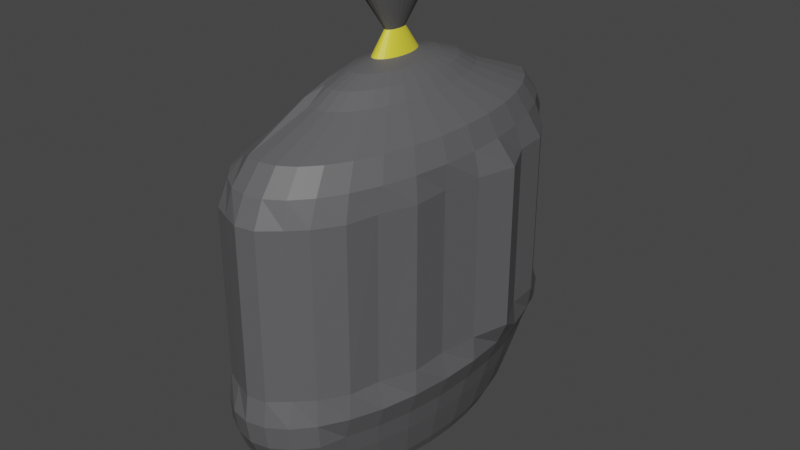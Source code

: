 # Source: worek_pieni_dze.blend  (saved by Blender 3.1.7; exported with 4.5.12 LTS)
import bpy
from mathutils import Matrix  # noqa: F401  (used for matrix-valued properties, if any)

bpy.ops.wm.read_factory_settings(use_empty=True)
scene = bpy.context.scene
scene.name = 'Scene'

# ---- collections
col_collection = bpy.data.collections.new('Collection'); scene.collection.children.link(col_collection)

# ---- materials (node trees are filled in below, after node groups)
mat_material_001 = bpy.data.materials.new('Material.001')
mat_material_001.use_transparent_shadow = False
mat_material_002 = bpy.data.materials.new('Material.002')
mat_material_002.use_transparent_shadow = False

# ---- material node trees
mat_material_001.use_nodes = True; mat_material_001.node_tree.nodes.clear()
_N = mat_material_001.node_tree.nodes; _L = mat_material_001.node_tree.links
n0 = _N.new('ShaderNodeBsdfPrincipled'); n0.name = 'Principled BSDF'; n0.location = (10, 300)
n0.distribution = 'GGX'
n0.subsurface_method = 'RANDOM_WALK_SKIN'
n0.inputs[0].default_value = (0.1104, 0.1081, 0.1127, 1.0)
n0.inputs[3].default_value = 1.45
n0.inputs[27].default_value = (0.0, 0.0, 0.0, 1.0)
n0.inputs[28].default_value = 1.0
n1 = _N.new('ShaderNodeOutputMaterial'); n1.name = 'Material Output'; n1.location = (300, 300)
_L.new(n0.outputs[0], n1.inputs[0])
n1.is_active_output = True
mat_material_002.use_nodes = True; mat_material_002.node_tree.nodes.clear()
_N = mat_material_002.node_tree.nodes; _L = mat_material_002.node_tree.links
n0 = _N.new('ShaderNodeBsdfPrincipled'); n0.name = 'Principled BSDF'; n0.location = (10, 300)
n0.distribution = 'GGX'
n0.subsurface_method = 'RANDOM_WALK_SKIN'
n0.inputs[0].default_value = (0.8, 0.7119, 0.04732, 1.0)
n0.inputs[3].default_value = 1.45
n0.inputs[27].default_value = (0.0, 0.0, 0.0, 1.0)
n0.inputs[28].default_value = 1.0
n1 = _N.new('ShaderNodeOutputMaterial'); n1.name = 'Material Output'; n1.location = (300, 300)
_L.new(n0.outputs[0], n1.inputs[0])
n1.is_active_output = True

# ---- world
world_world = bpy.data.worlds.new('World'); scene.world = world_world
world_world.use_nodes = True; world_world.node_tree.nodes.clear()
_N = world_world.node_tree.nodes; _L = world_world.node_tree.links
n0 = _N.new('ShaderNodeOutputWorld'); n0.name = 'World Output'; n0.location = (300, 300)
n1 = _N.new('ShaderNodeBackground'); n1.name = 'Background'; n1.location = (10, 300)
n1.inputs[0].default_value = (0.05088, 0.05088, 0.05088, 1.0)
_L.new(n1.outputs[0], n0.inputs[0])
n0.is_active_output = True
world_world.color = (0.05088, 0.05088, 0.05088)
world_world.use_sun_shadow = False
world_world.sun_shadow_jitter_overblur = 0.0

# ---- meshes
me_sphere = bpy.data.meshes.new('Sphere')
me_sphere.from_pydata([(-0.001656, 0.8179, 0.379), (-0.001656, 0.6934, -0.3018), (-0.001656, 0.5897, -0.3783), (-0.001656, 0.4634, -0.441), (0.1145, 0.8021, 0.379), (0.1168, 0.8179, 0.2214), (0.1145, 0.8021, 0.06381), (0.1078, 0.7556, -0.08773), (0.09685, 0.6801, -0.3018), (0.08212, 0.5784, -0.3783), (0.06416, 0.4545, -0.441), (0.04368, 0.3132, -0.4876), (0.02146, 0.1598, -0.5164), (0.2263, 0.7556, 0.379), (0.2307, 0.7704, 0.2214), (0.2263, 0.7556, 0.06381), (0.213, 0.7118, -0.08773), (0.1916, 0.6406, -0.3018), (0.1627, 0.5449, -0.3783), (0.1275, 0.4282, -0.441), (0.08728, 0.295, -0.4876), (0.04368, 0.1505, -0.5164), (0.291, 0.6601, 0.379), (0.3357, 0.6934, 0.2214), (0.3292, 0.6801, 0.06381), (0.2645, 0.6406, -0.08773), (0.2334, 0.5766, -0.3018), (0.2369, 0.4904, -0.3783), (0.1858, 0.3854, -0.441), (0.1275, 0.2655, -0.4876), (0.06416, 0.1355, -0.5164), (0.4195, 0.5784, 0.379), (0.4277, 0.5897, 0.2214), (0.374, 0.5784, 0.06381), (0.3496, 0.5449, -0.08773), (0.3099, 0.4904, -0.3018), (0.302, 0.4171, -0.3783), (0.2369, 0.3278, -0.441), (0.1627, 0.2259, -0.4876), (0.08212, 0.1153, -0.5164), (0.5327, 0.4545, 0.379), (0.5033, 0.4634, 0.2214), (0.4481, 0.4545, 0.06381), (0.4193, 0.4282, -0.08773), (0.3727, 0.3854, -0.3018), (0.3554, 0.3278, -0.3783), (0.2789, 0.2576, -0.441), (0.1916, 0.1775, -0.4876), (0.09685, 0.09064, -0.5164), (0.5486, 0.3132, 0.379), (0.5594, 0.3193, 0.2214), (0.5031, 0.3132, 0.06381), (0.4712, 0.295, -0.08773), (0.4193, 0.2655, -0.3018), (0.3951, 0.2259, -0.3783), (0.31, 0.1775, -0.441), (0.213, 0.1224, -0.4876), (0.1078, 0.06252, -0.5164), (0.6606, 0.1598, 0.379), (0.5939, 0.1629, 0.2214), (0.537, 0.1598, 0.06381), (0.5031, 0.1505, -0.08773), (0.4481, 0.1355, -0.3018), (0.4195, 0.1153, -0.3783), (0.3292, 0.09064, -0.441), (0.2263, 0.06252, -0.4876), (0.1145, 0.03202, -0.5164), (0.5939, 0.0002906, 0.379), (0.6056, 0.0002906, 0.2214), (0.5484, 0.0002906, 0.06381), (0.5139, 0.0002906, -0.08773), (0.4578, 0.0002906, -0.3018), (0.4277, 0.0002907, -0.3783), (0.3357, 0.0002906, -0.441), (0.2307, 0.0002906, -0.4876), (0.1168, 0.0002907, -0.5164), (0.5491, -0.1592, 0.379), (0.5939, -0.1623, 0.2214), (0.537, -0.1592, 0.06381), (0.5031, -0.15, -0.08773), (0.4481, -0.1349, -0.3018), (0.4195, -0.1147, -0.3783), (0.3292, -0.09006, -0.441), (0.2263, -0.06194, -0.4876), (0.1145, -0.03144, -0.5164), (0.5486, -0.3126, 0.379), (0.5594, -0.3187, 0.2214), (0.5031, -0.3126, 0.06381), (0.4712, -0.2944, -0.08773), (0.4193, -0.2649, -0.3018), (0.3951, -0.2253, -0.3783), (0.31, -0.1769, -0.441), (0.213, -0.1218, -0.4876), (0.1078, -0.06194, -0.5164), (0.4579, -0.4548, 0.379), (0.5033, -0.4628, 0.2214), (0.4481, -0.4539, 0.06381), (0.4193, -0.4276, -0.08773), (0.3727, -0.3848, -0.3018), (0.3554, -0.3272, -0.3783), (0.2789, -0.257, -0.441), (0.1916, -0.1769, -0.4876), (0.09685, -0.09006, -0.5164), (0.4195, -0.5778, 0.379), (0.4277, -0.5891, 0.2214), (0.374, -0.5778, 0.06381), (0.3496, -0.5443, -0.08773), (0.3099, -0.4898, -0.3018), (0.302, -0.4165, -0.3783), (0.2369, -0.3272, -0.441), (0.1627, -0.2253, -0.4876), (0.08212, -0.1147, -0.5164), (0.3179, -0.6795, 0.379), (0.3357, -0.6928, 0.2214), (0.3292, -0.6795, 0.06381), (0.31, -0.64, -0.08773), (0.2789, -0.576, -0.3018), (0.2369, -0.4898, -0.3783), (0.1858, -0.3848, -0.441), (0.1275, -0.2649, -0.4876), (0.06416, -0.1349, -0.5164), (0.2263, -0.7389, 0.379), (0.2307, -0.7698, 0.2214), (0.2263, -0.755, 0.06381), (0.213, -0.7112, -0.08773), (0.1916, -0.64, -0.3018), (0.1627, -0.5443, -0.3783), (0.1275, -0.4276, -0.441), (0.08728, -0.2944, -0.4876), (0.04368, -0.15, -0.5164), (0.1145, -0.8016, 0.379), (0.1168, -0.8173, 0.2214), (0.1145, -0.8016, 0.06381), (0.1078, -0.755, -0.08773), (0.09685, -0.6795, -0.3018), (0.08212, -0.5778, -0.3783), (0.06416, -0.4539, -0.441), (0.04368, -0.3126, -0.4876), (0.02146, -0.1592, -0.5164), (-0.001656, -0.8173, 0.379), (-0.001657, -0.8333, 0.2214), (-0.001656, -0.8173, 0.06381), (-0.001656, -0.7698, -0.08773), (-0.001656, -0.6928, -0.3018), (-0.001656, -0.5891, -0.3783), (-0.001656, -0.4628, -0.441), (-0.001656, -0.3187, -0.4876), (-0.001656, -0.1623, -0.5164), (-0.1179, -0.7867, 0.379), (-0.1201, -0.8173, 0.2214), (-0.1179, -0.8016, 0.06381), (-0.1461, -0.755, -0.08773), (-0.1363, -0.6795, -0.3018), (-0.08543, -0.5778, -0.3783), (-0.06748, -0.4539, -0.441), (-0.04699, -0.3126, -0.4876), (-0.02477, -0.1592, -0.5164), (-0.2296, -0.755, 0.379), (-0.234, -0.7698, 0.2214), (-0.2518, -0.755, 0.06381), (-0.24, -0.7112, -0.08773), (-0.2208, -0.64, -0.3018), (-0.166, -0.5443, -0.3783), (-0.1308, -0.4276, -0.441), (-0.09059, -0.2944, -0.4876), (-0.04699, -0.15, -0.5164), (-0.302, -0.6485, 0.379), (-0.339, -0.6928, 0.2214), (-0.3437, -0.6795, 0.06381), (-0.3265, -0.64, -0.08773), (-0.2987, -0.576, -0.3018), (-0.2402, -0.4898, -0.3783), (-0.1891, -0.3848, -0.441), (-0.1308, -0.2649, -0.4876), (-0.06748, -0.1349, -0.5164), (-0.4228, -0.5778, 0.379), (-0.4311, -0.5891, 0.2214), (-0.4242, -0.5778, 0.06381), (-0.4024, -0.5443, -0.08773), (-0.367, -0.4898, -0.3018), (-0.3053, -0.4165, -0.3783), (-0.2402, -0.3272, -0.441), (-0.166, -0.2253, -0.4876), (-0.08543, -0.1147, -0.5164), (-0.01107, 0.159, 2.381), (0.01071, 0.156, 2.381), (0.03167, 0.1473, 2.381), (0.05098, 0.1331, 2.381), (-0.3999, -0.4539, 0.379), (-0.5066, -0.4628, 0.2214), (-0.4903, -0.4539, 0.06381), (-0.4646, -0.4276, -0.08773), (-0.423, -0.3848, -0.3018), (-0.3587, -0.3272, -0.3783), (-0.2822, -0.257, -0.441), (-0.1949, -0.1769, -0.4876), (-0.1002, -0.09006, -0.5164), (0.0679, 0.1141, 2.381), (0.08179, 0.09082, 2.381), (0.09211, 0.06432, 2.381), (0.09847, 0.03556, 2.381), (0.1006, 0.005646, 2.381), (0.09847, -0.02426, 2.381), (0.09211, -0.05302, 2.381), (-0.5519, -0.3126, 0.379), (-0.5627, -0.3187, 0.2214), (-0.5394, -0.3126, 0.06381), (-0.5109, -0.2944, -0.08773), (-0.4646, -0.2649, -0.3018), (-0.3984, -0.2253, -0.3783), (-0.3134, -0.1769, -0.441), (-0.2164, -0.1218, -0.4876), (-0.1111, -0.06194, -0.5164), (0.08179, -0.07953, 2.381), (0.0679, -0.1028, 2.381), (0.05098, -0.1218, 2.381), (0.03167, -0.136, 2.381), (0.01071, -0.1447, 2.381), (-0.01107, -0.1477, 2.381), (-0.5553, -0.1592, 0.379), (-0.5798, -0.1623, 0.2214), (-0.5696, -0.1592, 0.06381), (-0.5394, -0.15, -0.08773), (-0.4903, -0.1349, -0.3018), (-0.4228, -0.1147, -0.3783), (-0.3326, -0.09006, -0.441), (-0.2296, -0.06194, -0.4876), (-0.1179, -0.03144, -0.5164), (-0.03286, -0.1447, 2.381), (-0.05382, -0.136, 2.381), (-0.07313, -0.1218, 2.381), (-0.09005, -0.1028, 2.381), (-0.1039, -0.07953, 2.381), (-0.02267, 0.08564, 2.375), (-0.5973, 0.0002908, 0.379), (-0.5902, 0.000291, 0.2214), (-0.5798, 0.0002908, 0.06381), (-0.549, 0.0002908, -0.08773), (-0.4989, 0.0002907, -0.3018), (-0.4311, 0.0002906, -0.3783), (-0.339, 0.0002907, -0.441), (-0.234, 0.0002907, -0.4876), (-0.1201, 0.0002907, -0.5164), (-0.1143, -0.05302, 2.381), (-0.1206, -0.02426, 2.381), (-0.1228, 0.005645, 2.381), (-0.1206, 0.03556, 2.381), (-0.1143, 0.06432, 2.381), (-0.1039, 0.09082, 2.381), (-0.5588, 0.1598, 0.379), (-0.5798, 0.1629, 0.2214), (-0.5696, 0.1598, 0.06381), (-0.5394, 0.1505, -0.08773), (-0.4903, 0.1355, -0.3018), (-0.4228, 0.1153, -0.3783), (-0.3326, 0.09064, -0.441), (-0.2296, 0.06252, -0.4876), (-0.1179, 0.03202, -0.5164), (-0.09005, 0.1141, 2.381), (-0.07313, 0.1331, 2.381), (-0.05382, 0.1473, 2.381), (-0.01832, 0.05567, 2.168), (-0.02529, 0.05277, 2.168), (-0.03172, 0.04805, 2.168), (-0.5917, 0.3132, 0.379), (-0.549, 0.3193, 0.2214), (-0.5394, 0.3132, 0.06381), (-0.5109, 0.295, -0.08773), (-0.4646, 0.2655, -0.3018), (-0.3984, 0.2259, -0.3783), (-0.3134, 0.1775, -0.441), (-0.2164, 0.1224, -0.4876), (-0.1111, 0.06252, -0.5164), (-0.03735, 0.04171, 2.168), (-0.04197, 0.03398, 2.168), (-0.0454, 0.02516, 2.168), (-0.04752, 0.0156, 2.168), (-0.04823, 0.005646, 2.168), (-0.04752, -0.004305, 2.168), (-0.4969, 0.4545, 0.379), (-0.4989, 0.4634, 0.2214), (-0.4903, 0.4545, 0.06381), (-0.4646, 0.4282, -0.08773), (-0.423, 0.3854, -0.3018), (-0.3587, 0.3278, -0.3783), (-0.2822, 0.2576, -0.441), (-0.1949, 0.1775, -0.4876), (-0.1002, 0.09064, -0.5164), (-0.0454, -0.01387, 2.168), (-0.04197, -0.02269, 2.168), (-0.03735, -0.03042, 2.168), (-0.03172, -0.03676, 2.168), (-0.02529, -0.04148, 2.168), (-0.3483, 0.5784, 0.379), (-0.4311, 0.5897, 0.2214), (-0.4242, 0.5784, 0.06381), (-0.4024, 0.5449, -0.08773), (-0.367, 0.4904, -0.3018), (-0.3053, 0.4171, -0.3783), (-0.2402, 0.3278, -0.441), (-0.166, 0.2259, -0.4876), (-0.08543, 0.1153, -0.5164), (-0.01832, -0.04438, 2.168), (-0.01107, -0.04536, 2.168), (-0.003826, -0.04438, 2.168), (0.003145, -0.04148, 2.168), (0.009568, -0.03676, 2.168), (0.0152, -0.03042, 2.168), (-0.3326, 0.6801, 0.379), (-0.339, 0.6934, 0.2214), (-0.3437, 0.6801, 0.06381), (-0.3265, 0.6406, -0.08773), (-0.2987, 0.5766, -0.3018), (-0.2402, 0.4904, -0.3783), (-0.1891, 0.3854, -0.441), (-0.1308, 0.2655, -0.4876), (-0.06748, 0.1355, -0.5164), (0.01982, -0.02269, 2.168), (0.02325, -0.01387, 2.168), (0.02537, -0.004305, 2.168), (0.02608, 0.005646, 2.168), (0.02537, 0.0156, 2.168), (0.02325, 0.02516, 2.168), (-0.2296, 0.7556, 0.379), (-0.234, 0.7704, 0.2214), (-0.2296, 0.7556, 0.06381), (-0.2164, 0.7118, -0.08773), (-0.1949, 0.6406, -0.3018), (-0.166, 0.5449, -0.3783), (-0.1308, 0.4282, -0.441), (-0.09059, 0.295, -0.4876), (-0.04699, 0.1505, -0.5164), (0.01982, 0.03398, 2.168), (0.0152, 0.04171, 2.168), (0.009568, 0.04805, 2.168), (0.003145, 0.05277, 2.168), (-0.003826, 0.05567, 2.168), (-0.01107, 0.05665, 2.168), (-0.1179, 0.8021, 0.379), (-0.1205, 0.8206, 0.2486), (-0.1175, 0.7994, 0.03665), (-0.1111, 0.7556, -0.08773), (-0.1002, 0.6801, -0.3018), (-0.08543, 0.5784, -0.3783), (-0.06748, 0.4545, -0.441), (-0.04699, 0.3132, -0.4876), (-0.02477, 0.1598, -0.5164), (-0.001656, 0.8339, 0.2214), (-0.001656, 0.8179, 0.06381), (-0.001656, 0.7704, -0.08773), (-0.001656, 0.3193, -0.4876), (-0.001656, 0.1629, -0.5164), (-0.001656, 0.0002906, -0.5261), (-0.01107, 0.1217, 2.027), (-0.01107, 0.2333, 1.994), (-0.01107, 0.3362, 1.941), (-0.01107, 0.4263, 1.869), (-0.01107, 0.5003, 1.782), (-0.001656, 0.7704, 1.578), (-0.001656, 0.8179, 1.427), (0.00542, 0.1195, 2.027), (0.02128, 0.2289, 1.994), (0.0359, 0.3298, 1.941), (0.04871, 0.4182, 1.869), (0.05923, 0.4908, 1.782), (0.1078, 0.7556, 1.578), (0.1145, 0.8021, 1.427), (0.02128, 0.1129, 2.027), (0.05239, 0.216, 1.994), (0.08107, 0.311, 1.941), (0.1062, 0.3943, 1.869), (0.1916, 0.6406, 1.718), (0.213, 0.7118, 1.578), (0.2263, 0.7556, 1.427), (0.0359, 0.1021, 2.027), (0.08107, 0.1949, 1.994), (0.1227, 0.2805, 1.941), (0.1592, 0.3554, 1.869), (0.2789, 0.5766, 1.718), (0.31, 0.6406, 1.578), (0.291, 0.6601, 1.427), (0.04871, 0.08771, 2.027), (0.1062, 0.1666, 1.994), (0.1592, 0.2394, 1.941), (0.2056, 0.3031, 1.869), (0.3554, 0.4904, 1.718), (0.3951, 0.5449, 1.578), (0.4195, 0.5784, 1.427), (0.05923, 0.07012, 2.027), (0.1268, 0.1321, 1.994), (0.1891, 0.1893, 1.941), (0.2437, 0.2394, 1.869), (0.4182, 0.3854, 1.718), (0.4648, 0.4282, 1.578), (0.5327, 0.4545, 1.427), (0.06704, 0.05006, 2.027), (0.1422, 0.09277, 1.994), (0.2114, 0.1321, 1.941), (0.272, 0.1666, 1.869), (0.4648, 0.2655, 1.718), (0.5167, 0.295, 1.578), (0.5486, 0.3132, 1.427), (0.07185, 0.02829, 2.027), (0.1516, 0.05006, 1.994), (0.2251, 0.07012, 1.941), (0.2895, 0.08771, 1.869), (0.4936, 0.1355, 1.718), (0.5486, 0.1505, 1.578), (0.6606, 0.1598, 1.427), (0.07348, 0.005645, 2.027), (0.1548, 0.005645, 1.994), (0.2297, 0.005645, 1.941), (0.2954, 0.005646, 1.869), (0.5033, 0.0002906, 1.718), (0.5594, 0.0002907, 1.578), (0.5939, 0.0002906, 1.427), (0.07185, -0.017, 2.027), (0.1516, -0.03877, 1.994), (0.2251, -0.05883, 1.941), (0.2895, -0.07642, 1.869), (0.4936, -0.1349, 1.718), (0.5486, -0.15, 1.578), (0.5491, -0.1592, 1.427), (0.06704, -0.03877, 2.027), (0.1422, -0.08148, 1.994), (0.2114, -0.1208, 1.941), (0.272, -0.1553, 1.869), (0.4648, -0.2649, 1.718), (0.5167, -0.2944, 1.578), (0.5486, -0.3126, 1.427), (0.05923, -0.05883, 2.027), (0.1268, -0.1208, 1.994), (0.1891, -0.178, 1.941), (0.2437, -0.2281, 1.869), (0.4182, -0.3848, 1.718), (0.4648, -0.4276, 1.578), (0.4631, -0.453, 1.427), (0.04871, -0.07642, 2.027), (0.1062, -0.1553, 1.994), (0.1592, -0.2281, 1.941), (0.2056, -0.2918, 1.869), (0.3554, -0.4898, 1.718), (0.3951, -0.5443, 1.578), (0.4195, -0.5778, 1.427), (0.0359, -0.09085, 2.027), (0.08107, -0.1836, 1.994), (0.1227, -0.2692, 1.941), (0.1592, -0.3441, 1.869), (0.2789, -0.576, 1.718), (0.31, -0.64, 1.578), (0.3179, -0.6795, 1.427), (0.02128, -0.1016, 2.027), (0.05239, -0.2047, 1.994), (0.08107, -0.2997, 1.941), (0.1062, -0.383, 1.869), (0.1916, -0.64, 1.718), (0.213, -0.7112, 1.578), (0.2263, -0.7389, 1.427), (0.00542, -0.1082, 2.027), (0.02128, -0.2176, 1.994), (0.0359, -0.3185, 1.941), (0.04871, -0.4069, 1.869), (0.09685, -0.6795, 1.718), (0.1078, -0.755, 1.578), (0.1145, -0.8016, 1.427), (-0.01107, -0.1104, 2.027), (-0.01107, -0.222, 1.994), (-0.01107, -0.3249, 1.941), (-0.01107, -0.415, 1.869), (-0.001656, -0.6928, 1.718), (-0.001656, -0.7698, 1.578), (-0.001657, -0.8173, 1.427), (-0.02757, -0.1082, 2.027), (-0.04343, -0.2176, 1.994), (-0.05805, -0.3185, 1.941), (-0.07086, -0.4069, 1.869), (-0.1002, -0.6795, 1.718), (-0.1111, -0.755, 1.578), (-0.1179, -0.7867, 1.427), (-0.04343, -0.1016, 2.027), (-0.07454, -0.2047, 1.994), (-0.1041, -0.3039, 1.936), (-0.1283, -0.383, 1.901), (-0.1949, -0.64, 1.686), (-0.2164, -0.7112, 1.578), (-0.2296, -0.755, 1.427), (-0.05805, -0.09085, 2.027), (-0.1032, -0.1836, 1.994), (-0.1439, -0.265, 1.945), (-0.1813, -0.3441, 1.869), (-0.2113, -0.4056, 1.782), (-0.3134, -0.64, 1.578), (-0.302, -0.6485, 1.427), (-0.07086, -0.07642, 2.027), (-0.1283, -0.1553, 1.994), (-0.1813, -0.2281, 1.941), (-0.2278, -0.2918, 1.869), (-0.2659, -0.3441, 1.782), (-0.3984, -0.5443, 1.578), (-0.4228, -0.5778, 1.427), (-0.08137, -0.05883, 2.027), (-0.149, -0.1208, 1.994), (-0.2113, -0.178, 1.941), (-0.2659, -0.2281, 1.869), (-0.3134, -0.2692, 1.772), (-0.4681, -0.4276, 1.578), (-0.3999, -0.4539, 1.427), (-0.03286, 0.156, 2.381), (-0.08919, -0.03877, 2.027), (-0.1643, -0.08148, 1.994), (-0.2335, -0.1208, 1.941), (-0.2942, -0.1553, 1.869), (-0.3413, -0.1836, 1.791), (-0.52, -0.2944, 1.578), (-0.5519, -0.3126, 1.427), (-0.094, -0.017, 2.027), (-0.1737, -0.03877, 1.994), (-0.2472, -0.05883, 1.941), (-0.3116, -0.07642, 1.869), (-0.3645, -0.09085, 1.782), (-0.5519, -0.15, 1.578), (-0.5169, -0.1592, 1.427), (-0.09562, 0.005645, 2.027), (-0.1769, 0.005646, 1.994), (-0.2519, 0.005646, 1.941), (-0.3175, 0.005645, 1.869), (-0.3714, 0.01749, 1.732), (-0.5627, 0.0002907, 1.578), (-0.5553, 0.0002908, 1.427), (-0.094, 0.02829, 2.027), (-0.1737, 0.05006, 1.994), (-0.2472, 0.07012, 1.941), (-0.3116, 0.08771, 1.869), (-0.3645, 0.0903, 1.831), (-0.5519, 0.1505, 1.578), (-0.5588, 0.1598, 1.427), (-0.08919, 0.05006, 2.027), (-0.1643, 0.09277, 1.994), (-0.2335, 0.1321, 1.941), (-0.2942, 0.1666, 1.869), (-0.344, 0.1949, 1.782), (-0.52, 0.295, 1.578), (-0.5917, 0.3132, 1.427), (-0.08137, 0.07012, 2.027), (-0.149, 0.1321, 1.994), (-0.2113, 0.1893, 1.941), (-0.2659, 0.2394, 1.869), (-0.3107, 0.2843, 1.807), (-0.4681, 0.4282, 1.578), (-0.07086, 0.08771, 2.027), (-0.1283, 0.1666, 1.994), (-0.1813, 0.2394, 1.941), (-0.2278, 0.3031, 1.869), (-0.2659, 0.3515, 1.756), (-0.3984, 0.5449, 1.578), (-0.05805, 0.1021, 2.027), (-0.1032, 0.1949, 1.994), (-0.1448, 0.2805, 1.941), (-0.1813, 0.3554, 1.869), (-0.2113, 0.4169, 1.782), (-0.3134, 0.6406, 1.578), (-0.3326, 0.6801, 1.427), (-0.04343, 0.1129, 2.027), (-0.07454, 0.216, 1.994), (-0.1032, 0.311, 1.941), (-0.1283, 0.3943, 1.869), (-0.149, 0.4626, 1.782), (-0.2164, 0.7118, 1.578), (-0.2296, 0.7556, 1.427), (-0.02757, 0.1195, 2.027), (-0.04343, 0.2289, 1.994), (-0.05805, 0.3298, 1.941), (-0.07086, 0.4182, 1.869), (-0.08137, 0.4908, 1.782), (-0.1111, 0.7556, 1.578), (-0.1179, 0.8021, 1.427), (-0.01107, 0.0872, 2.418), (0.000517, 0.08564, 2.418), (0.01166, 0.081, 2.418), (0.02194, 0.07346, 2.418), (0.03094, 0.06332, 2.418), (0.03833, 0.05096, 2.418), (0.04382, 0.03686, 2.418), (0.0472, 0.02156, 2.418), (0.04834, 0.005645, 2.418), (0.0472, -0.01027, 2.418), (0.04382, -0.02557, 2.418), (0.03833, -0.03967, 2.418), (0.03094, -0.05203, 2.418), (0.02194, -0.06217, 2.418), (0.01166, -0.0697, 2.418), (0.000517, -0.07435, 2.418), (-0.01107, -0.07591, 2.418), (-0.02267, -0.07435, 2.418), (-0.03381, -0.0697, 2.418), (-0.04408, -0.06217, 2.418), (-0.05309, -0.05203, 2.418), (-0.06048, -0.03967, 2.418), (-0.01107, 0.0872, 2.375), (-0.06597, -0.02557, 2.418), (-0.06935, -0.01027, 2.418), (-0.07049, 0.005645, 2.418), (-0.06935, 0.02156, 2.418), (-0.06597, 0.03686, 2.418), (-0.06048, 0.05096, 2.418), (-0.05309, 0.06332, 2.418), (-0.04408, 0.07346, 2.418), (-0.03381, 0.081, 2.418), (-0.02267, 0.08564, 2.418), (-0.03381, 0.081, 2.375), (-0.04408, 0.07346, 2.375), (-0.06048, 0.05096, 2.375), (-0.04408, -0.06217, 2.375), (-0.03381, -0.0697, 2.375), (0.000517, -0.07435, 2.375), (0.01166, -0.0697, 2.375), (0.03094, -0.05203, 2.375), (0.03833, -0.03967, 2.375), (0.0472, -0.01027, 2.375), (0.0472, 0.02156, 2.375), (0.04382, 0.03686, 2.375), (0.03094, 0.06332, 2.375), (0.000517, 0.08564, 2.375), (0.01166, 0.081, 2.375), (0.02194, 0.07346, 2.375), (0.03833, 0.05096, 2.375), (0.04834, 0.005645, 2.375), (0.04382, -0.02557, 2.375), (0.02194, -0.06217, 2.375), (-0.01107, -0.07591, 2.375), (-0.02267, -0.07435, 2.375), (-0.05309, -0.05203, 2.375), (-0.06048, -0.03967, 2.375), (-0.06597, -0.02557, 2.375), (-0.06935, -0.01027, 2.375), (-0.07049, 0.005645, 2.375), (-0.06935, 0.02156, 2.375), (-0.06597, 0.03686, 2.375), (-0.05309, 0.06332, 2.375), (-0.3483, 0.5784, 1.427), (-0.4969, 0.4545, 1.427)], [], [(1, 349, 7, 8), (2, 1, 8, 9), (3, 2, 9, 10), (350, 3, 10, 11), (351, 350, 11, 12), (347, 0, 4, 5), (352, 351, 12), (348, 347, 5, 6), (349, 348, 6, 7), (7, 6, 15, 16), (8, 7, 16, 17), (9, 8, 17, 18), (10, 9, 18, 19), (11, 10, 19, 20), (12, 11, 20, 21), (5, 4, 13, 14), (352, 12, 21), (6, 5, 14, 15), (20, 19, 28, 29), (21, 20, 29, 30), (14, 13, 22, 23), (352, 21, 30), (15, 14, 23, 24), (16, 15, 24, 25), (17, 16, 25, 26), (18, 17, 26, 27), (19, 18, 27, 28), (26, 25, 34, 35), (27, 26, 35, 36), (28, 27, 36, 37), (29, 28, 37, 38), (30, 29, 38, 39), (23, 22, 31, 32), (352, 30, 39), (24, 23, 32, 33), (25, 24, 33, 34), (39, 38, 47, 48), (32, 31, 40, 41), (352, 39, 48), (33, 32, 41, 42), (34, 33, 42, 43), (35, 34, 43, 44), (36, 35, 44, 45), (37, 36, 45, 46), (38, 37, 46, 47), (44, 43, 52, 53), (45, 44, 53, 54), (46, 45, 54, 55), (47, 46, 55, 56), (48, 47, 56, 57), (41, 40, 49, 50), (352, 48, 57), (42, 41, 50, 51), (43, 42, 51, 52), (57, 56, 65, 66), (50, 49, 58, 59), (352, 57, 66), (51, 50, 59, 60), (52, 51, 60, 61), (53, 52, 61, 62), (54, 53, 62, 63), (55, 54, 63, 64), (56, 55, 64, 65), (63, 62, 71, 72), (64, 63, 72, 73), (65, 64, 73, 74), (66, 65, 74, 75), (59, 58, 67, 68), (352, 66, 75), (60, 59, 68, 69), (61, 60, 69, 70), (62, 61, 70, 71), (68, 67, 76, 77), (352, 75, 84), (69, 68, 77, 78), (70, 69, 78, 79), (71, 70, 79, 80), (72, 71, 80, 81), (73, 72, 81, 82), (74, 73, 82, 83), (75, 74, 83, 84), (81, 80, 89, 90), (82, 81, 90, 91), (83, 82, 91, 92), (84, 83, 92, 93), (77, 76, 85, 86), (352, 84, 93), (78, 77, 86, 87), (79, 78, 87, 88), (80, 79, 88, 89), (352, 93, 102), (87, 86, 95, 96), (88, 87, 96, 97), (89, 88, 97, 98), (90, 89, 98, 99), (91, 90, 99, 100), (92, 91, 100, 101), (93, 92, 101, 102), (86, 85, 94, 95), (100, 99, 108, 109), (101, 100, 109, 110), (102, 101, 110, 111), (95, 94, 103, 104), (352, 102, 111), (96, 95, 104, 105), (97, 96, 105, 106), (98, 97, 106, 107), (99, 98, 107, 108), (106, 105, 114, 115), (107, 106, 115, 116), (108, 107, 116, 117), (109, 108, 117, 118), (110, 109, 118, 119), (111, 110, 119, 120), (104, 103, 112, 113), (352, 111, 120), (105, 104, 113, 114), (119, 118, 127, 128), (120, 119, 128, 129), (113, 112, 121, 122), (352, 120, 129), (114, 113, 122, 123), (115, 114, 123, 124), (116, 115, 124, 125), (117, 116, 125, 126), (118, 117, 126, 127), (124, 123, 132, 133), (125, 124, 133, 134), (126, 125, 134, 135), (127, 126, 135, 136), (128, 127, 136, 137), (129, 128, 137, 138), (122, 121, 130, 131), (352, 129, 138), (123, 122, 131, 132), (137, 136, 145, 146), (138, 137, 146, 147), (131, 130, 139, 140), (352, 138, 147), (132, 131, 140, 141), (133, 132, 141, 142), (134, 133, 142, 143), (135, 134, 143, 144), (136, 135, 144, 145), (143, 142, 151, 152), (144, 143, 152, 153), (145, 144, 153, 154), (146, 145, 154, 155), (147, 146, 155, 156), (140, 139, 148, 149), (352, 147, 156), (141, 140, 149, 150), (142, 141, 150, 151), (156, 155, 164, 165), (149, 148, 157, 158), (352, 156, 165), (150, 149, 158, 159), (151, 150, 159, 160), (152, 151, 160, 161), (153, 152, 161, 162), (154, 153, 162, 163), (155, 154, 163, 164), (161, 160, 169, 170), (162, 161, 170, 171), (163, 162, 171, 172), (260, 259, 606, 607), (164, 163, 172, 173), (232, 231, 596, 597), (165, 164, 173, 174), (158, 157, 166, 167), (244, 243, 599, 600), (352, 165, 174), (159, 158, 167, 168), (214, 213, 587, 588), (160, 159, 168, 169), (259, 258, 605, 606), (174, 173, 182, 183), (167, 166, 175, 176), (231, 230, 595, 596), (352, 174, 183), (168, 167, 176, 177), (258, 248, 604, 605), (169, 168, 177, 178), (230, 229, 594, 595), (170, 169, 178, 179), (202, 201, 584, 585), (171, 170, 179, 180), (213, 203, 586, 587), (172, 171, 180, 181), (248, 247, 603, 604), (173, 172, 181, 182), (229, 228, 593, 594), (180, 179, 192, 193), (201, 200, 583, 584), (181, 180, 193, 194), (243, 232, 597, 599), (182, 181, 194, 195), (228, 218, 592, 593), (183, 182, 195, 196), (176, 175, 188, 189), (200, 199, 582, 583), (352, 183, 196), (177, 176, 189, 190), (247, 246, 602, 603), (178, 177, 190, 191), (218, 217, 591, 592), (179, 178, 191, 192), (199, 198, 581, 582), (198, 197, 580, 581), (352, 196, 212), (190, 189, 205, 206), (203, 202, 585, 586), (191, 190, 206, 207), (246, 245, 601, 602), (192, 191, 207, 208), (197, 187, 579, 580), (193, 192, 208, 209), (217, 216, 590, 591), (194, 193, 209, 210), (187, 186, 578, 579), (195, 194, 210, 211), (245, 244, 600, 601), (196, 195, 211, 212), (189, 188, 204, 205), (186, 185, 577, 578), (210, 209, 224, 225), (184, 507, 608, 576), (211, 210, 225, 226), (216, 215, 589, 590), (212, 211, 226, 227), (205, 204, 219, 220), (185, 184, 576, 577), (352, 212, 227), (206, 205, 220, 221), (215, 214, 588, 589), (207, 206, 221, 222), (507, 260, 607, 608), (208, 207, 222, 223), (263, 273, 258, 259), (209, 208, 223, 224), (221, 220, 235, 236), (334, 335, 186, 187), (222, 221, 236, 237), (319, 320, 201, 202), (223, 222, 237, 238), (262, 263, 259, 260), (224, 223, 238, 239), (318, 319, 202, 203), (225, 224, 239, 240), (261, 262, 260, 507), (226, 225, 240, 241), (337, 261, 507, 184), (227, 226, 241, 242), (220, 219, 234, 235), (290, 291, 230, 231), (352, 227, 242), (240, 239, 254, 255), (307, 317, 213, 214), (241, 240, 255, 256), (317, 318, 203, 213), (242, 241, 256, 257), (235, 234, 249, 250), (306, 307, 214, 215), (352, 242, 257), (236, 235, 250, 251), (289, 290, 231, 232), (237, 236, 251, 252), (305, 306, 215, 216), (238, 237, 252, 253), (278, 288, 243, 244), (239, 238, 253, 254), (304, 305, 216, 217), (277, 278, 244, 245), (252, 251, 266, 267), (333, 334, 187, 197), (253, 252, 267, 268), (322, 332, 198, 199), (254, 253, 268, 269), (303, 304, 217, 218), (255, 254, 269, 270), (276, 277, 245, 246), (256, 255, 270, 271), (288, 289, 232, 243), (257, 256, 271, 272), (250, 249, 264, 265), (302, 303, 218, 228), (352, 257, 272), (251, 250, 265, 266), (275, 276, 246, 247), (271, 270, 285, 286), (336, 337, 184, 185), (272, 271, 286, 287), (265, 264, 279, 280), (321, 322, 199, 200), (352, 272, 287), (266, 265, 280, 281), (292, 302, 228, 229), (267, 266, 281, 282), (274, 275, 247, 248), (268, 267, 282, 283), (273, 274, 248, 258), (269, 268, 283, 284), (332, 333, 197, 198), (270, 269, 284, 285), (282, 281, 295, 296), (335, 336, 185, 186), (283, 282, 296, 297), (320, 321, 200, 201), (284, 283, 297, 298), (291, 292, 229, 230), (285, 284, 298, 299), (94, 85, 429, 436), (286, 285, 299, 300), (40, 31, 387, 394), (287, 286, 300, 301), (280, 279, 293, 294), (279, 264, 542, 640), (352, 287, 301), (281, 280, 294, 295), (166, 157, 485, 492), (300, 299, 314, 315), (139, 130, 464, 471), (301, 300, 315, 316), (294, 293, 308, 309), (204, 188, 506, 514), (352, 301, 316), (295, 294, 309, 310), (0, 338, 575, 359), (296, 295, 310, 311), (323, 308, 561, 568), (297, 296, 311, 312), (49, 40, 394, 401), (298, 297, 312, 313), (22, 13, 373, 380), (299, 298, 313, 314), (121, 112, 450, 457), (312, 311, 326, 327), (249, 234, 528, 535), (313, 312, 327, 328), (76, 67, 415, 422), (314, 313, 328, 329), (148, 139, 471, 478), (315, 314, 329, 330), (175, 166, 492, 499), (316, 315, 330, 331), (309, 308, 323, 324), (352, 316, 331), (310, 309, 324, 325), (31, 22, 380, 387), (311, 310, 325, 326), (338, 323, 568, 575), (331, 330, 345, 346), (324, 323, 338, 339), (58, 49, 401, 408), (352, 331, 346), (325, 324, 339, 340), (103, 94, 436, 443), (326, 325, 340, 341), (219, 204, 514, 521), (327, 326, 341, 342), (130, 121, 457, 464), (328, 327, 342, 343), (264, 249, 535, 542), (329, 328, 343, 344), (85, 76, 422, 429), (330, 329, 344, 345), (13, 4, 366, 373), (4, 0, 359, 366), (343, 342, 1, 2), (112, 103, 443, 450), (344, 343, 2, 3), (234, 219, 521, 528), (345, 344, 3, 350), (308, 293, 639, 561), (346, 345, 350, 351), (339, 338, 0, 347), (188, 175, 499, 506), (352, 346, 351), (340, 339, 347, 348), (157, 148, 478, 485), (341, 340, 348, 349), (67, 58, 408, 415), (342, 341, 349, 1), (356, 355, 362, 363), (357, 356, 363, 364), (358, 357, 364, 365), (359, 358, 365, 366), (388, 381, 333, 332), (354, 353, 360, 361), (355, 354, 361, 362), (362, 361, 368, 369), (363, 362, 369, 370), (364, 363, 370, 371), (365, 364, 371, 372), (366, 365, 372, 373), (423, 416, 319, 318), (361, 360, 367, 368), (373, 372, 379, 380), (458, 451, 305, 304), (368, 367, 374, 375), (369, 368, 375, 376), (370, 369, 376, 377), (371, 370, 377, 378), (372, 371, 378, 379), (376, 375, 382, 383), (377, 376, 383, 384), (378, 377, 384, 385), (379, 378, 385, 386), (380, 379, 386, 387), (472, 465, 303, 302), (375, 374, 381, 382), (387, 386, 393, 394), (402, 395, 322, 321), (382, 381, 388, 389), (383, 382, 389, 390), (384, 383, 390, 391), (385, 384, 391, 392), (386, 385, 392, 393), (391, 390, 397, 398), (392, 391, 398, 399), (393, 392, 399, 400), (394, 393, 400, 401), (437, 430, 317, 307), (389, 388, 395, 396), (390, 389, 396, 397), (416, 409, 320, 319), (396, 395, 402, 403), (397, 396, 403, 404), (398, 397, 404, 405), (399, 398, 405, 406), (400, 399, 406, 407), (401, 400, 407, 408), (405, 404, 411, 412), (406, 405, 412, 413), (407, 406, 413, 414), (408, 407, 414, 415), (451, 444, 306, 305), (403, 402, 409, 410), (404, 403, 410, 411), (486, 479, 292, 291), (410, 409, 416, 417), (411, 410, 417, 418), (412, 411, 418, 419), (413, 412, 419, 420), (414, 413, 420, 421), (415, 414, 421, 422), (420, 419, 426, 427), (421, 420, 427, 428), (422, 421, 428, 429), (430, 423, 318, 317), (417, 416, 423, 424), (418, 417, 424, 425), (419, 418, 425, 426), (424, 423, 430, 431), (425, 424, 431, 432), (426, 425, 432, 433), (427, 426, 433, 434), (428, 427, 434, 435), (429, 428, 435, 436), (444, 437, 307, 306), (435, 434, 441, 442), (436, 435, 442, 443), (515, 508, 288, 278), (431, 430, 437, 438), (432, 431, 438, 439), (433, 432, 439, 440), (434, 433, 440, 441), (438, 437, 444, 445), (439, 438, 445, 446), (440, 439, 446, 447), (441, 440, 447, 448), (442, 441, 448, 449), (443, 442, 449, 450), (549, 543, 274, 273), (449, 448, 455, 456), (450, 449, 456, 457), (465, 458, 304, 303), (445, 444, 451, 452), (446, 445, 452, 453), (447, 446, 453, 454), (448, 447, 454, 455), (453, 452, 459, 460), (454, 453, 460, 461), (455, 454, 461, 462), (456, 455, 462, 463), (457, 456, 463, 464), (500, 493, 290, 289), (452, 451, 458, 459), (464, 463, 470, 471), (479, 472, 302, 292), (459, 458, 465, 466), (460, 459, 466, 467), (461, 460, 467, 468), (462, 461, 468, 469), (463, 462, 469, 470), (467, 466, 473, 474), (468, 467, 474, 475), (469, 468, 475, 476), (470, 469, 476, 477), (471, 470, 477, 478), (529, 522, 277, 276), (466, 465, 472, 473), (478, 477, 484, 485), (562, 555, 263, 262), (473, 472, 479, 480), (474, 473, 480, 481), (475, 474, 481, 482), (476, 475, 482, 483), (477, 476, 483, 484), (482, 481, 488, 489), (483, 482, 489, 490), (484, 483, 490, 491), (485, 484, 491, 492), (543, 536, 275, 274), (480, 479, 486, 487), (481, 480, 487, 488), (493, 486, 291, 290), (487, 486, 493, 494), (488, 487, 494, 495), (489, 488, 495, 496), (490, 489, 496, 497), (491, 490, 497, 498), (492, 491, 498, 499), (497, 496, 503, 504), (498, 497, 504, 505), (499, 498, 505, 506), (522, 515, 278, 277), (494, 493, 500, 501), (495, 494, 501, 502), (496, 495, 502, 503), (508, 500, 289, 288), (501, 500, 508, 509), (502, 501, 509, 510), (503, 502, 510, 511), (504, 503, 511, 512), (505, 504, 512, 513), (506, 505, 513, 514), (512, 511, 518, 519), (513, 512, 519, 520), (514, 513, 520, 521), (367, 360, 336, 335), (509, 508, 515, 516), (510, 509, 516, 517), (511, 510, 517, 518), (516, 515, 522, 523), (517, 516, 523, 524), (518, 517, 524, 525), (519, 518, 525, 526), (520, 519, 526, 527), (521, 520, 527, 528), (536, 529, 276, 275), (527, 526, 533, 534), (528, 527, 534, 535), (555, 549, 273, 263), (523, 522, 529, 530), (524, 523, 530, 531), (525, 524, 531, 532), (526, 525, 532, 533), (530, 529, 536, 537), (531, 530, 537, 538), (532, 531, 538, 539), (533, 532, 539, 540), (534, 533, 540, 541), (535, 534, 541, 542), (353, 569, 261, 337), (541, 540, 547, 548), (542, 541, 548, 640), (360, 353, 337, 336), (537, 536, 543, 544), (538, 537, 544, 545), (539, 538, 545, 546), (540, 539, 546, 547), (545, 544, 550, 551), (546, 545, 551, 552), (547, 546, 552, 553), (548, 547, 553, 554), (640, 548, 554, 639), (381, 374, 334, 333), (544, 543, 549, 550), (639, 554, 560, 561), (569, 562, 262, 261), (550, 549, 555, 556), (551, 550, 556, 557), (552, 551, 557, 558), (553, 552, 558, 559), (554, 553, 559, 560), (558, 557, 564, 565), (559, 558, 565, 566), (560, 559, 566, 567), (561, 560, 567, 568), (395, 388, 332, 322), (556, 555, 562, 563), (557, 556, 563, 564), (409, 402, 321, 320), (563, 562, 569, 570), (564, 563, 570, 571), (565, 564, 571, 572), (566, 565, 572, 573), (567, 566, 573, 574), (568, 567, 574, 575), (572, 571, 355, 356), (573, 572, 356, 357), (574, 573, 357, 358), (575, 574, 358, 359), (374, 367, 335, 334), (570, 569, 353, 354), (571, 570, 354, 355), (582, 581, 625, 620), (578, 577, 622, 623), (596, 595, 612, 631), (605, 604, 611, 638), (601, 600, 634, 635), (583, 582, 620, 619), (592, 591, 614, 629), (597, 596, 631, 632), (584, 583, 619, 626), (579, 578, 623, 624), (585, 584, 626, 618), (606, 605, 638, 610), (599, 597, 632, 633), (593, 592, 629, 630), (602, 601, 635, 636), (586, 585, 618, 627), (580, 579, 624, 621), (589, 588, 616, 628), (576, 608, 233, 598), (607, 606, 610, 609), (603, 602, 636, 637), (600, 599, 633, 634), (594, 593, 630, 613), (590, 589, 628, 615), (587, 586, 627, 617), (581, 580, 621, 625), (577, 576, 598, 622), (588, 587, 617, 616), (608, 607, 609, 233), (604, 603, 637, 611), (595, 594, 613, 612), (591, 590, 615, 614), (293, 279, 640, 639)])
me_sphere.polygons.foreach_set('material_index', [0, 0, 0, 0, 0, 0, 0, 0, 0, 0, 0, 0, 0, 0, 0, 0, 0, 0, 0, 0, 0, 0, 0, 0, 0, 0, 0, 0, 0, 0, 0, 0, 0, 0, 0, 0, 0, 0, 0, 0, 0, 0, 0, 0, 0, 0, 0, 0, 0, 0, 0, 0, 0, 0, 0, 0, 0, 0, 0, 0, 0, 0, 0, 0, 0, 0, 0, 0, 0, 0, 0, 0, 0, 0, 0, 0, 0, 0, 0, 0, 0, 0, 0, 0, 0, 0, 0, 0, 0, 0, 0, 0, 0, 0, 0, 0, 0, 0, 0, 0, 0, 0, 0, 0, 0, 0, 0, 0, 0, 0, 0, 0, 0, 0, 0, 0, 0, 0, 0, 0, 0, 0, 0, 0, 0, 0, 0, 0, 0, 0, 0, 0, 0, 0, 0, 0, 0, 0, 0, 0, 0, 0, 0, 0, 0, 0, 0, 0, 0, 0, 0, 0, 0, 0, 0, 0, 0, 0, 0, 0, 0, 0, 0, 0, 0, 0, 0, 0, 0, 0, 0, 0, 0, 0, 0, 0, 0, 0, 0, 0, 0, 0, 0, 0, 0, 0, 0, 0, 0, 0, 0, 0, 0, 0, 0, 0, 0, 0, 0, 0, 0, 0, 0, 0, 0, 0, 0, 0, 0, 0, 0, 0, 0, 0, 0, 0, 0, 0, 0, 0, 0, 0, 0, 0, 0, 0, 0, 0, 0, 0, 0, 0, 0, 0, 0, 0, 0, 0, 0, 0, 0, 0, 0, 0, 0, 0, 0, 0, 0, 0, 0, 0, 0, 0, 0, 0, 0, 0, 0, 0, 0, 0, 0, 0, 0, 0, 0, 0, 0, 0, 0, 0, 0, 0, 0, 0, 0, 0, 0, 0, 0, 0, 0, 0, 0, 0, 0, 0, 0, 0, 0, 0, 0, 0, 0, 0, 0, 0, 0, 0, 0, 0, 0, 0, 0, 0, 0, 0, 0, 0, 0, 0, 0, 0, 0, 0, 0, 0, 0, 0, 0, 0, 0, 0, 0, 0, 0, 0, 0, 0, 0, 0, 0, 0, 0, 0, 0, 0, 0, 0, 0, 0, 0, 0, 0, 0, 0, 0, 0, 0, 0, 0, 0, 0, 0, 0, 0, 0, 0, 0, 0, 0, 0, 0, 0, 0, 0, 0, 0, 0, 0, 0, 0, 0, 0, 0, 0, 0, 0, 0, 0, 0, 0, 0, 0, 0, 0, 1, 0, 0, 0, 0, 0, 0, 0, 1, 0, 0, 1, 0, 0, 0, 0, 0, 0, 0, 0, 0, 0, 1, 0, 0, 1, 0, 0, 0, 0, 0, 0, 0, 0, 0, 1, 0, 0, 1, 0, 0, 0, 0, 0, 0, 0, 0, 0, 0, 1, 0, 0, 1, 0, 0, 0, 0, 0, 0, 0, 0, 0, 1, 0, 0, 0, 0, 0, 0, 0, 0, 0, 1, 0, 0, 1, 0, 0, 0, 0, 0, 0, 0, 0, 0, 0, 1, 0, 0, 1, 0, 0, 0, 0, 0, 0, 0, 0, 0, 1, 0, 0, 1, 0, 0, 0, 0, 0, 0, 0, 0, 0, 0, 1, 0, 0, 1, 0, 0, 0, 0, 0, 0, 0, 0, 0, 1, 0, 0, 1, 0, 0, 0, 0, 0, 0, 0, 0, 0, 1, 0, 0, 0, 1, 0, 0, 0, 0, 0, 0, 0, 0, 0, 1, 0, 0, 0, 0, 0, 0, 0, 0, 0, 1, 0, 0, 1, 0, 0, 0, 0, 0, 0, 0, 0, 0, 0, 1, 0, 0, 1, 0, 0, 0, 0, 0, 0, 0, 0, 0, 1, 0, 0, 1, 0, 0, 0, 0, 0, 0, 0, 0, 0, 1, 0, 0, 1, 0, 0, 0, 0, 0, 0, 0, 0, 0, 0, 1, 0, 0, 0, 0, 0, 0, 0, 0, 0, 0, 0, 0, 0, 0, 0, 0, 0, 0, 0, 0, 0, 0, 0, 0, 0, 0, 0, 0, 0, 0, 0, 0, 0, 0, 0])
_uv = me_sphere.uv_layers.new(name='UVMap')
_uv.uv.foreach_set('vector', [0.75, 0.3125, 0.75, 0.375, 0.7188, 0.375, 0.7188, 0.3125, 0.75, 0.25, 0.75, 0.3125, 0.7188, 0.3125, 0.7188, 0.25, 0.75, 0.1875, 0.75, 0.25, 0.7188, 0.25, 0.7188, 0.1875, 0.75, 0.125, 0.75, 0.1875, 0.7188, 0.1875, 0.7188, 0.125, 0.75, 0.0625, 0.75, 0.125, 0.7188, 0.125, 0.7188, 0.0625, 0.75, 0.5, 0.75, 0.5625, 0.7188, 0.5625, 0.7188, 0.5, 0.7344, 0.0, 0.75, 0.0625, 0.7188, 0.0625, 0.75, 0.4375, 0.75, 0.5, 0.7188, 0.5, 0.7188, 0.4375, 0.75, 0.375, 0.75, 0.4375, 0.7188, 0.4375, 0.7188, 0.375, 0.7188, 0.375, 0.7188, 0.4375, 0.6875, 0.4375, 0.6875, 0.375, 0.7188, 0.3125, 0.7188, 0.375, 0.6875, 0.375, 0.6875, 0.3125, 0.7188, 0.25, 0.7188, 0.3125, 0.6875, 0.3125, 0.6875, 0.25, 0.7188, 0.1875, 0.7188, 0.25, 0.6875, 0.25, 0.6875, 0.1875, 0.7188, 0.125, 0.7188, 0.1875, 0.6875, 0.1875, 0.6875, 0.125, 0.7188, 0.0625, 0.7188, 0.125, 0.6875, 0.125, 0.6875, 0.0625, 0.7188, 0.5, 0.7188, 0.5625, 0.6875, 0.5625, 0.6875, 0.5, 0.7031, 0.0, 0.7188, 0.0625, 0.6875, 0.0625, 0.7188, 0.4375, 0.7188, 0.5, 0.6875, 0.5, 0.6875, 0.4375, 0.6875, 0.125, 0.6875, 0.1875, 0.6562, 0.1875, 0.6562, 0.125, 0.6875, 0.0625, 0.6875, 0.125, 0.6562, 0.125, 0.6562, 0.0625, 0.6875, 0.5, 0.6875, 0.5625, 0.6562, 0.5625, 0.6562, 0.5, 0.6719, 0.0, 0.6875, 0.0625, 0.6562, 0.0625, 0.6875, 0.4375, 0.6875, 0.5, 0.6562, 0.5, 0.6562, 0.4375, 0.6875, 0.375, 0.6875, 0.4375, 0.6562, 0.4375, 0.6562, 0.375, 0.6875, 0.3125, 0.6875, 0.375, 0.6562, 0.375, 0.6562, 0.3125, 0.6875, 0.25, 0.6875, 0.3125, 0.6562, 0.3125, 0.6562, 0.25, 0.6875, 0.1875, 0.6875, 0.25, 0.6562, 0.25, 0.6562, 0.1875, 0.6562, 0.3125, 0.6562, 0.375, 0.625, 0.375, 0.625, 0.3125, 0.6562, 0.25, 0.6562, 0.3125, 0.625, 0.3125, 0.625, 0.25, 0.6562, 0.1875, 0.6562, 0.25, 0.625, 0.25, 0.625, 0.1875, 0.6562, 0.125, 0.6562, 0.1875, 0.625, 0.1875, 0.625, 0.125, 0.6562, 0.0625, 0.6562, 0.125, 0.625, 0.125, 0.625, 0.0625, 0.6562, 0.5, 0.6562, 0.5625, 0.625, 0.5625, 0.625, 0.5, 0.6406, 0.0, 0.6562, 0.0625, 0.625, 0.0625, 0.6562, 0.4375, 0.6562, 0.5, 0.625, 0.5, 0.625, 0.4375, 0.6562, 0.375, 0.6562, 0.4375, 0.625, 0.4375, 0.625, 0.375, 0.625, 0.0625, 0.625, 0.125, 0.5938, 0.125, 0.5937, 0.0625, 0.625, 0.5, 0.625, 0.5625, 0.5938, 0.5625, 0.5938, 0.5, 0.6094, 0.0, 0.625, 0.0625, 0.5937, 0.0625, 0.625, 0.4375, 0.625, 0.5, 0.5938, 0.5, 0.5938, 0.4375, 0.625, 0.375, 0.625, 0.4375, 0.5938, 0.4375, 0.5938, 0.375, 0.625, 0.3125, 0.625, 0.375, 0.5938, 0.375, 0.5938, 0.3125, 0.625, 0.25, 0.625, 0.3125, 0.5938, 0.3125, 0.5938, 0.25, 0.625, 0.1875, 0.625, 0.25, 0.5938, 0.25, 0.5938, 0.1875, 0.625, 0.125, 0.625, 0.1875, 0.5938, 0.1875, 0.5938, 0.125, 0.5938, 0.3125, 0.5938, 0.375, 0.5625, 0.375, 0.5625, 0.3125, 0.5938, 0.25, 0.5938, 0.3125, 0.5625, 0.3125, 0.5625, 0.25, 0.5938, 0.1875, 0.5938, 0.25, 0.5625, 0.25, 0.5625, 0.1875, 0.5938, 0.125, 0.5938, 0.1875, 0.5625, 0.1875, 0.5625, 0.125, 0.5937, 0.0625, 0.5938, 0.125, 0.5625, 0.125, 0.5625, 0.0625, 0.5938, 0.5, 0.5938, 0.5625, 0.5625, 0.5625, 0.5625, 0.5, 0.5781, 0.0, 0.5937, 0.0625, 0.5625, 0.0625, 0.5938, 0.4375, 0.5938, 0.5, 0.5625, 0.5, 0.5625, 0.4375, 0.5938, 0.375, 0.5938, 0.4375, 0.5625, 0.4375, 0.5625, 0.375, 0.5625, 0.0625, 0.5625, 0.125, 0.5312, 0.125, 0.5312, 0.0625, 0.5625, 0.5, 0.5625, 0.5625, 0.5312, 0.5625, 0.5312, 0.5, 0.5469, 0.0, 0.5625, 0.0625, 0.5312, 0.0625, 0.5625, 0.4375, 0.5625, 0.5, 0.5312, 0.5, 0.5312, 0.4375, 0.5625, 0.375, 0.5625, 0.4375, 0.5312, 0.4375, 0.5312, 0.375, 0.5625, 0.3125, 0.5625, 0.375, 0.5312, 0.375, 0.5312, 0.3125, 0.5625, 0.25, 0.5625, 0.3125, 0.5312, 0.3125, 0.5312, 0.25, 0.5625, 0.1875, 0.5625, 0.25, 0.5312, 0.25, 0.5312, 0.1875, 0.5625, 0.125, 0.5625, 0.1875, 0.5312, 0.1875, 0.5312, 0.125, 0.5312, 0.25, 0.5312, 0.3125, 0.5, 0.3125, 0.5, 0.25, 0.5312, 0.1875, 0.5312, 0.25, 0.5, 0.25, 0.5, 0.1875, 0.5312, 0.125, 0.5312, 0.1875, 0.5, 0.1875, 0.5, 0.125, 0.5312, 0.0625, 0.5312, 0.125, 0.5, 0.125, 0.5, 0.0625, 0.5312, 0.5, 0.5312, 0.5625, 0.5, 0.5625, 0.5, 0.5, 0.5156, 0.0, 0.5312, 0.0625, 0.5, 0.0625, 0.5312, 0.4375, 0.5312, 0.5, 0.5, 0.5, 0.5, 0.4375, 0.5312, 0.375, 0.5312, 0.4375, 0.5, 0.4375, 0.5, 0.375, 0.5312, 0.3125, 0.5312, 0.375, 0.5, 0.375, 0.5, 0.3125, 0.5, 0.5, 0.5, 0.5625, 0.4688, 0.5625, 0.4687, 0.5, 0.4844, 0.0, 0.5, 0.0625, 0.4687, 0.0625, 0.5, 0.4375, 0.5, 0.5, 0.4687, 0.5, 0.4688, 0.4375, 0.5, 0.375, 0.5, 0.4375, 0.4688, 0.4375, 0.4687, 0.375, 0.5, 0.3125, 0.5, 0.375, 0.4687, 0.375, 0.4687, 0.3125, 0.5, 0.25, 0.5, 0.3125, 0.4687, 0.3125, 0.4688, 0.25, 0.5, 0.1875, 0.5, 0.25, 0.4688, 0.25, 0.4687, 0.1875, 0.5, 0.125, 0.5, 0.1875, 0.4687, 0.1875, 0.4687, 0.125, 0.5, 0.0625, 0.5, 0.125, 0.4687, 0.125, 0.4687, 0.0625, 0.4688, 0.25, 0.4687, 0.3125, 0.4375, 0.3125, 0.4375, 0.25, 0.4687, 0.1875, 0.4688, 0.25, 0.4375, 0.25, 0.4375, 0.1875, 0.4687, 0.125, 0.4687, 0.1875, 0.4375, 0.1875, 0.4375, 0.125, 0.4687, 0.0625, 0.4687, 0.125, 0.4375, 0.125, 0.4375, 0.0625, 0.4687, 0.5, 0.4688, 0.5625, 0.4375, 0.5625, 0.4375, 0.5, 0.4531, 0.0, 0.4687, 0.0625, 0.4375, 0.0625, 0.4688, 0.4375, 0.4687, 0.5, 0.4375, 0.5, 0.4375, 0.4375, 0.4687, 0.375, 0.4688, 0.4375, 0.4375, 0.4375, 0.4375, 0.375, 0.4687, 0.3125, 0.4687, 0.375, 0.4375, 0.375, 0.4375, 0.3125, 0.4219, 0.0, 0.4375, 0.0625, 0.4062, 0.0625, 0.4375, 0.4375, 0.4375, 0.5, 0.4062, 0.5, 0.4062, 0.4375, 0.4375, 0.375, 0.4375, 0.4375, 0.4062, 0.4375, 0.4062, 0.375, 0.4375, 0.3125, 0.4375, 0.375, 0.4062, 0.375, 0.4062, 0.3125, 0.4375, 0.25, 0.4375, 0.3125, 0.4062, 0.3125, 0.4062, 0.25, 0.4375, 0.1875, 0.4375, 0.25, 0.4062, 0.25, 0.4062, 0.1875, 0.4375, 0.125, 0.4375, 0.1875, 0.4062, 0.1875, 0.4062, 0.125, 0.4375, 0.0625, 0.4375, 0.125, 0.4062, 0.125, 0.4062, 0.0625, 0.4375, 0.5, 0.4375, 0.5625, 0.4062, 0.5625, 0.4062, 0.5, 0.4062, 0.1875, 0.4062, 0.25, 0.375, 0.25, 0.375, 0.1875, 0.4062, 0.125, 0.4062, 0.1875, 0.375, 0.1875, 0.375, 0.125, 0.4062, 0.0625, 0.4062, 0.125, 0.375, 0.125, 0.375, 0.0625, 0.4062, 0.5, 0.4062, 0.5625, 0.375, 0.5625, 0.375, 0.5, 0.3906, 0.0, 0.4062, 0.0625, 0.375, 0.0625, 0.4062, 0.4375, 0.4062, 0.5, 0.375, 0.5, 0.375, 0.4375, 0.4062, 0.375, 0.4062, 0.4375, 0.375, 0.4375, 0.375, 0.375, 0.4062, 0.3125, 0.4062, 0.375, 0.375, 0.375, 0.375, 0.3125, 0.4062, 0.25, 0.4062, 0.3125, 0.375, 0.3125, 0.375, 0.25, 0.375, 0.375, 0.375, 0.4375, 0.3438, 0.4375, 0.3438, 0.375, 0.375, 0.3125, 0.375, 0.375, 0.3438, 0.375, 0.3438, 0.3125, 0.375, 0.25, 0.375, 0.3125, 0.3438, 0.3125, 0.3438, 0.25, 0.375, 0.1875, 0.375, 0.25, 0.3438, 0.25, 0.3438, 0.1875, 0.375, 0.125, 0.375, 0.1875, 0.3438, 0.1875, 0.3438, 0.125, 0.375, 0.0625, 0.375, 0.125, 0.3438, 0.125, 0.3437, 0.0625, 0.375, 0.5, 0.375, 0.5625, 0.3438, 0.5625, 0.3437, 0.5, 0.3594, 0.0, 0.375, 0.0625, 0.3437, 0.0625, 0.375, 0.4375, 0.375, 0.5, 0.3437, 0.5, 0.3438, 0.4375, 0.3438, 0.125, 0.3438, 0.1875, 0.3125, 0.1875, 0.3125, 0.125, 0.3437, 0.0625, 0.3438, 0.125, 0.3125, 0.125, 0.3125, 0.0625, 0.3437, 0.5, 0.3438, 0.5625, 0.3125, 0.5625, 0.3125, 0.5, 0.3281, 0.0, 0.3437, 0.0625, 0.3125, 0.0625, 0.3438, 0.4375, 0.3437, 0.5, 0.3125, 0.5, 0.3125, 0.4375, 0.3438, 0.375, 0.3438, 0.4375, 0.3125, 0.4375, 0.3125, 0.375, 0.3438, 0.3125, 0.3438, 0.375, 0.3125, 0.375, 0.3125, 0.3125, 0.3438, 0.25, 0.3438, 0.3125, 0.3125, 0.3125, 0.3125, 0.25, 0.3438, 0.1875, 0.3438, 0.25, 0.3125, 0.25, 0.3125, 0.1875, 0.3125, 0.375, 0.3125, 0.4375, 0.2812, 0.4375, 0.2812, 0.375, 0.3125, 0.3125, 0.3125, 0.375, 0.2812, 0.375, 0.2812, 0.3125, 0.3125, 0.25, 0.3125, 0.3125, 0.2812, 0.3125, 0.2812, 0.25, 0.3125, 0.1875, 0.3125, 0.25, 0.2812, 0.25, 0.2812, 0.1875, 0.3125, 0.125, 0.3125, 0.1875, 0.2812, 0.1875, 0.2812, 0.125, 0.3125, 0.0625, 0.3125, 0.125, 0.2812, 0.125, 0.2812, 0.0625, 0.3125, 0.5, 0.3125, 0.5625, 0.2812, 0.5625, 0.2812, 0.5, 0.2969, 0.0, 0.3125, 0.0625, 0.2812, 0.0625, 0.3125, 0.4375, 0.3125, 0.5, 0.2812, 0.5, 0.2812, 0.4375, 0.2812, 0.125, 0.2812, 0.1875, 0.25, 0.1875, 0.25, 0.125, 0.2812, 0.0625, 0.2812, 0.125, 0.25, 0.125, 0.25, 0.0625, 0.2812, 0.5, 0.2812, 0.5625, 0.25, 0.5625, 0.25, 0.5, 0.2656, 0.0, 0.2812, 0.0625, 0.25, 0.0625, 0.2812, 0.4375, 0.2812, 0.5, 0.25, 0.5, 0.25, 0.4375, 0.2812, 0.375, 0.2812, 0.4375, 0.25, 0.4375, 0.25, 0.375, 0.2812, 0.3125, 0.2812, 0.375, 0.25, 0.375, 0.25, 0.3125, 0.2812, 0.25, 0.2812, 0.3125, 0.25, 0.3125, 0.25, 0.25, 0.2812, 0.1875, 0.2812, 0.25, 0.25, 0.25, 0.25, 0.1875, 0.25, 0.3125, 0.25, 0.375, 0.2188, 0.375, 0.2188, 0.3125, 0.25, 0.25, 0.25, 0.3125, 0.2188, 0.3125, 0.2188, 0.25, 0.25, 0.1875, 0.25, 0.25, 0.2188, 0.25, 0.2188, 0.1875, 0.25, 0.125, 0.25, 0.1875, 0.2188, 0.1875, 0.2188, 0.125, 0.25, 0.0625, 0.25, 0.125, 0.2188, 0.125, 0.2188, 0.0625, 0.25, 0.5, 0.25, 0.5625, 0.2188, 0.5625, 0.2187, 0.5, 0.2344, 0.0, 0.25, 0.0625, 0.2188, 0.0625, 0.25, 0.4375, 0.25, 0.5, 0.2187, 0.5, 0.2188, 0.4375, 0.25, 0.375, 0.25, 0.4375, 0.2188, 0.4375, 0.2188, 0.375, 0.2188, 0.0625, 0.2188, 0.125, 0.1875, 0.125, 0.1875, 0.0625, 0.2187, 0.5, 0.2188, 0.5625, 0.1875, 0.5625, 0.1875, 0.5, 0.2031, 0.0, 0.2188, 0.0625, 0.1875, 0.0625, 0.2188, 0.4375, 0.2187, 0.5, 0.1875, 0.5, 0.1875, 0.4375, 0.2188, 0.375, 0.2188, 0.4375, 0.1875, 0.4375, 0.1875, 0.375, 0.2188, 0.3125, 0.2188, 0.375, 0.1875, 0.375, 0.1875, 0.3125, 0.2188, 0.25, 0.2188, 0.3125, 0.1875, 0.3125, 0.1875, 0.25, 0.2188, 0.1875, 0.2188, 0.25, 0.1875, 0.25, 0.1875, 0.1875, 0.2188, 0.125, 0.2188, 0.1875, 0.1875, 0.1875, 0.1875, 0.125, 0.1875, 0.3125, 0.1875, 0.375, 0.1562, 0.375, 0.1563, 0.3125, 0.1875, 0.25, 0.1875, 0.3125, 0.1563, 0.3125, 0.1563, 0.25, 0.1875, 0.1875, 0.1875, 0.25, 0.1563, 0.25, 0.1562, 0.1875, 0.8125, 0.9375, 0.8438, 0.9375, 0.8438, 0.9375, 0.8125, 0.9375, 0.1875, 0.125, 0.1875, 0.1875, 0.1562, 0.1875, 0.1563, 0.125, 0.09375, 0.9375, 0.125, 0.9375, 0.125, 0.9375, 0.09375, 0.9375, 0.1875, 0.0625, 0.1875, 0.125, 0.1563, 0.125, 0.1563, 0.0625, 0.1875, 0.5, 0.1875, 0.5625, 0.1562, 0.5625, 0.1562, 0.5, 0.03125, 0.9375, 0.0625, 0.9375, 0.0625, 0.9375, 0.03125, 0.9375, 0.1719, 0.0, 0.1875, 0.0625, 0.1563, 0.0625, 0.1875, 0.4375, 0.1875, 0.5, 0.1562, 0.5, 0.1562, 0.4375, 0.375, 0.9375, 0.4062, 0.9375, 0.4062, 0.9375, 0.375, 0.9375, 0.1875, 0.375, 0.1875, 0.4375, 0.1562, 0.4375, 0.1562, 0.375, 0.8438, 0.9375, 0.875, 0.9375, 0.875, 0.9375, 0.8438, 0.9375, 0.1563, 0.0625, 0.1563, 0.125, 0.125, 0.125, 0.125, 0.0625, 0.1562, 0.5, 0.1562, 0.5625, 0.125, 0.5625, 0.125, 0.5, 0.125, 0.9375, 0.1563, 0.9375, 0.1563, 0.9375, 0.125, 0.9375, 0.1406, 0.0, 0.1563, 0.0625, 0.125, 0.0625, 0.1562, 0.4375, 0.1562, 0.5, 0.125, 0.5, 0.125, 0.4375, 0.875, 0.9375, 0.9062, 0.9375, 0.9062, 0.9375, 0.875, 0.9375, 0.1562, 0.375, 0.1562, 0.4375, 0.125, 0.4375, 0.125, 0.375, 0.1563, 0.9375, 0.1875, 0.9375, 0.1875, 0.9375, 0.1563, 0.9375, 0.1563, 0.3125, 0.1562, 0.375, 0.125, 0.375, 0.125, 0.3125, 0.4687, 0.9375, 0.5, 0.9375, 0.5, 0.9375, 0.4687, 0.9375, 0.1563, 0.25, 0.1563, 0.3125, 0.125, 0.3125, 0.125, 0.25, 0.4062, 0.9375, 0.4375, 0.9375, 0.4375, 0.9375, 0.4062, 0.9375, 0.1562, 0.1875, 0.1563, 0.25, 0.125, 0.25, 0.125, 0.1875, 0.9062, 0.9375, 0.9375, 0.9375, 0.9375, 0.9375, 0.9062, 0.9375, 0.1563, 0.125, 0.1562, 0.1875, 0.125, 0.1875, 0.125, 0.125, 0.1875, 0.9375, 0.2188, 0.9375, 0.2188, 0.9375, 0.1875, 0.9375, 0.125, 0.25, 0.125, 0.3125, 0.09375, 0.3125, 0.09375, 0.25, 0.5, 0.9375, 0.5312, 0.9375, 0.5312, 0.9375, 0.5, 0.9375, 0.125, 0.1875, 0.125, 0.25, 0.09375, 0.25, 0.09375, 0.1875, 0.0625, 0.9375, 0.09375, 0.9375, 0.09375, 0.9375, 0.0625, 0.9375, 0.125, 0.125, 0.125, 0.1875, 0.09375, 0.1875, 0.09375, 0.125, 0.2188, 0.9375, 0.25, 0.9375, 0.25, 0.9375, 0.2188, 0.9375, 0.125, 0.0625, 0.125, 0.125, 0.09375, 0.125, 0.09375, 0.0625, 0.125, 0.5, 0.125, 0.5625, 0.09375, 0.5625, 0.09375, 0.5, 0.5312, 0.9375, 0.5625, 0.9375, 0.5625, 0.9375, 0.5312, 0.9375, 0.1094, 0.0, 0.125, 0.0625, 0.09375, 0.0625, 0.125, 0.4375, 0.125, 0.5, 0.09375, 0.5, 0.09375, 0.4375, 0.9375, 0.9375, 0.9688, 0.9375, 0.9688, 0.9375, 0.9375, 0.9375, 0.125, 0.375, 0.125, 0.4375, 0.09375, 0.4375, 0.09375, 0.375, 0.25, 0.9375, 0.2812, 0.9375, 0.2812, 0.9375, 0.25, 0.9375, 0.125, 0.3125, 0.125, 0.375, 0.09375, 0.375, 0.09375, 0.3125, 0.5625, 0.9375, 0.5937, 0.9375, 0.5937, 0.9375, 0.5625, 0.9375, 0.5937, 0.9375, 0.625, 0.9375, 0.625, 0.9375, 0.5937, 0.9375, 0.07813, 0.0, 0.09375, 0.0625, 0.0625, 0.0625, 0.09375, 0.4375, 0.09375, 0.5, 0.0625, 0.5, 0.0625, 0.4375, 0.4375, 0.9375, 0.4687, 0.9375, 0.4687, 0.9375, 0.4375, 0.9375, 0.09375, 0.375, 0.09375, 0.4375, 0.0625, 0.4375, 0.0625, 0.375, 0.9688, 0.9375, 1.0, 0.9375, 1.0, 0.9375, 0.9688, 0.9375, 0.09375, 0.3125, 0.09375, 0.375, 0.0625, 0.375, 0.0625, 0.3125, 0.625, 0.9375, 0.6562, 0.9375, 0.6562, 0.9375, 0.625, 0.9375, 0.09375, 0.25, 0.09375, 0.3125, 0.0625, 0.3125, 0.0625, 0.25, 0.2812, 0.9375, 0.3125, 0.9375, 0.3125, 0.9375, 0.2812, 0.9375, 0.09375, 0.1875, 0.09375, 0.25, 0.0625, 0.25, 0.0625, 0.1875, 0.6562, 0.9375, 0.6875, 0.9375, 0.6875, 0.9375, 0.6562, 0.9375, 0.09375, 0.125, 0.09375, 0.1875, 0.0625, 0.1875, 0.0625, 0.125, 8.941e-08, 0.9375, 0.03125, 0.9375, 0.03125, 0.9375, 8.941e-08, 0.9375, 0.09375, 0.0625, 0.09375, 0.125, 0.0625, 0.125, 0.0625, 0.0625, 0.09375, 0.5, 0.09375, 0.5625, 0.0625, 0.5625, 0.0625, 0.5, 0.6875, 0.9375, 0.7188, 0.9375, 0.7188, 0.9375, 0.6875, 0.9375, 0.0625, 0.1875, 0.0625, 0.25, 0.03125, 0.25, 0.03125, 0.1875, 0.75, 0.9375, 0.7812, 0.9375, 0.7812, 0.9375, 0.75, 0.9375, 0.0625, 0.125, 0.0625, 0.1875, 0.03125, 0.1875, 0.03125, 0.125, 0.3125, 0.9375, 0.3437, 0.9375, 0.3437, 0.9375, 0.3125, 0.9375, 0.0625, 0.0625, 0.0625, 0.125, 0.03125, 0.125, 0.03125, 0.0625, 0.0625, 0.5, 0.0625, 0.5625, 0.03125, 0.5625, 0.03125, 0.5, 0.7188, 0.9375, 0.75, 0.9375, 0.75, 0.9375, 0.7188, 0.9375, 0.04688, 0.0, 0.0625, 0.0625, 0.03125, 0.0625, 0.0625, 0.4375, 0.0625, 0.5, 0.03125, 0.5, 0.03125, 0.4375, 0.3437, 0.9375, 0.375, 0.9375, 0.375, 0.9375, 0.3437, 0.9375, 0.0625, 0.375, 0.0625, 0.4375, 0.03125, 0.4375, 0.03125, 0.375, 0.7812, 0.9375, 0.8125, 0.9375, 0.8125, 0.9375, 0.7812, 0.9375, 0.0625, 0.3125, 0.0625, 0.375, 0.03125, 0.375, 0.03125, 0.3125, 0.8438, 0.9375, 0.875, 0.9375, 0.875, 0.9375, 0.8438, 0.9375, 0.0625, 0.25, 0.0625, 0.3125, 0.03125, 0.3125, 0.03125, 0.25, 0.03125, 0.4375, 0.03125, 0.5, 0.0, 0.5, 0.0, 0.4375, 0.6562, 0.9375, 0.6875, 0.9375, 0.6875, 0.9375, 0.6562, 0.9375, 0.03125, 0.375, 0.03125, 0.4375, 0.0, 0.4375, 0.0, 0.375, 0.4687, 0.9375, 0.5, 0.9375, 0.5, 0.9375, 0.4687, 0.9375, 0.03125, 0.3125, 0.03125, 0.375, 0.0, 0.375, 2.98e-08, 0.3125, 0.8125, 0.9375, 0.8438, 0.9375, 0.8438, 0.9375, 0.8125, 0.9375, 0.03125, 0.25, 0.03125, 0.3125, 2.98e-08, 0.3125, 2.98e-08, 0.25, 0.4375, 0.9375, 0.4687, 0.9375, 0.4687, 0.9375, 0.4375, 0.9375, 0.03125, 0.1875, 0.03125, 0.25, 2.98e-08, 0.25, 0.0, 0.1875, 0.7812, 0.9375, 0.8125, 0.9375, 0.8125, 0.9375, 0.7812, 0.9375, 0.03125, 0.125, 0.03125, 0.1875, 0.0, 0.1875, 2.98e-08, 0.125, 0.75, 0.9375, 0.7812, 0.9375, 0.7812, 0.9375, 0.75, 0.9375, 0.03125, 0.0625, 0.03125, 0.125, 2.98e-08, 0.125, 8.941e-08, 0.0625, 0.03125, 0.5, 0.03125, 0.5625, 0.0, 0.5625, 0.0, 0.5, 0.125, 0.9375, 0.1563, 0.9375, 0.1563, 0.9375, 0.125, 0.9375, 0.01563, 0.0, 0.03125, 0.0625, 8.941e-08, 0.0625, 1.0, 0.1875, 1.0, 0.25, 0.9688, 0.25, 0.9688, 0.1875, 0.375, 0.9375, 0.4062, 0.9375, 0.4062, 0.9375, 0.375, 0.9375, 1.0, 0.125, 1.0, 0.1875, 0.9688, 0.1875, 0.9688, 0.125, 0.4062, 0.9375, 0.4375, 0.9375, 0.4375, 0.9375, 0.4062, 0.9375, 1.0, 0.0625, 1.0, 0.125, 0.9688, 0.125, 0.9688, 0.0625, 1.0, 0.5, 1.0, 0.5625, 0.9688, 0.5625, 0.9687, 0.5, 0.3437, 0.9375, 0.375, 0.9375, 0.375, 0.9375, 0.3437, 0.9375, 0.9844, 0.0, 1.0, 0.0625, 0.9688, 0.0625, 1.0, 0.4375, 1.0, 0.5, 0.9687, 0.5, 0.9688, 0.4375, 0.09375, 0.9375, 0.125, 0.9375, 0.125, 0.9375, 0.09375, 0.9375, 1.0, 0.375, 1.0, 0.4375, 0.9688, 0.4375, 0.9687, 0.375, 0.3125, 0.9375, 0.3437, 0.9375, 0.3437, 0.9375, 0.3125, 0.9375, 1.0, 0.3125, 1.0, 0.375, 0.9687, 0.375, 0.9688, 0.3125, 0.03125, 0.9375, 0.0625, 0.9375, 0.0625, 0.9375, 0.03125, 0.9375, 1.0, 0.25, 1.0, 0.3125, 0.9688, 0.3125, 0.9688, 0.25, 0.2812, 0.9375, 0.3125, 0.9375, 0.3125, 0.9375, 0.2812, 0.9375, 8.941e-08, 0.9375, 0.03125, 0.9375, 0.03125, 0.9375, 8.941e-08, 0.9375, 0.9687, 0.375, 0.9688, 0.4375, 0.9375, 0.4375, 0.9375, 0.375, 0.625, 0.9375, 0.6562, 0.9375, 0.6562, 0.9375, 0.625, 0.9375, 0.9688, 0.3125, 0.9687, 0.375, 0.9375, 0.375, 0.9375, 0.3125, 0.5625, 0.9375, 0.5937, 0.9375, 0.5937, 0.9375, 0.5625, 0.9375, 0.9688, 0.25, 0.9688, 0.3125, 0.9375, 0.3125, 0.9375, 0.25, 0.25, 0.9375, 0.2812, 0.9375, 0.2812, 0.9375, 0.25, 0.9375, 0.9688, 0.1875, 0.9688, 0.25, 0.9375, 0.25, 0.9375, 0.1875, 0.9688, 0.9375, 1.0, 0.9375, 1.0, 0.9375, 0.9688, 0.9375, 0.9688, 0.125, 0.9688, 0.1875, 0.9375, 0.1875, 0.9375, 0.125, 0.0625, 0.9375, 0.09375, 0.9375, 0.09375, 0.9375, 0.0625, 0.9375, 0.9688, 0.0625, 0.9688, 0.125, 0.9375, 0.125, 0.9375, 0.0625, 0.9687, 0.5, 0.9688, 0.5625, 0.9375, 0.5625, 0.9375, 0.5, 0.2188, 0.9375, 0.25, 0.9375, 0.25, 0.9375, 0.2188, 0.9375, 0.9531, 0.0, 0.9688, 0.0625, 0.9375, 0.0625, 0.9688, 0.4375, 0.9687, 0.5, 0.9375, 0.5, 0.9375, 0.4375, 0.9375, 0.9375, 0.9688, 0.9375, 0.9688, 0.9375, 0.9375, 0.9375, 0.9375, 0.125, 0.9375, 0.1875, 0.9062, 0.1875, 0.9062, 0.125, 0.7188, 0.9375, 0.75, 0.9375, 0.75, 0.9375, 0.7188, 0.9375, 0.9375, 0.0625, 0.9375, 0.125, 0.9062, 0.125, 0.9062, 0.0625, 0.9375, 0.5, 0.9375, 0.5625, 0.9062, 0.5625, 0.9062, 0.5, 0.5312, 0.9375, 0.5625, 0.9375, 0.5625, 0.9375, 0.5312, 0.9375, 0.9219, 0.0, 0.9375, 0.0625, 0.9062, 0.0625, 0.9375, 0.4375, 0.9375, 0.5, 0.9062, 0.5, 0.9062, 0.4375, 0.1875, 0.9375, 0.2188, 0.9375, 0.2188, 0.9375, 0.1875, 0.9375, 0.9375, 0.375, 0.9375, 0.4375, 0.9062, 0.4375, 0.9062, 0.375, 0.9062, 0.9375, 0.9375, 0.9375, 0.9375, 0.9375, 0.9062, 0.9375, 0.9375, 0.3125, 0.9375, 0.375, 0.9062, 0.375, 0.9062, 0.3125, 0.875, 0.9375, 0.9062, 0.9375, 0.9062, 0.9375, 0.875, 0.9375, 0.9375, 0.25, 0.9375, 0.3125, 0.9062, 0.3125, 0.9062, 0.25, 0.5937, 0.9375, 0.625, 0.9375, 0.625, 0.9375, 0.5937, 0.9375, 0.9375, 0.1875, 0.9375, 0.25, 0.9062, 0.25, 0.9062, 0.1875, 0.9062, 0.375, 0.9062, 0.4375, 0.875, 0.4375, 0.875, 0.375, 0.6875, 0.9375, 0.7188, 0.9375, 0.7188, 0.9375, 0.6875, 0.9375, 0.9062, 0.3125, 0.9062, 0.375, 0.875, 0.375, 0.875, 0.3125, 0.5, 0.9375, 0.5312, 0.9375, 0.5312, 0.9375, 0.5, 0.9375, 0.9062, 0.25, 0.9062, 0.3125, 0.875, 0.3125, 0.875, 0.25, 0.1563, 0.9375, 0.1875, 0.9375, 0.1875, 0.9375, 0.1563, 0.9375, 0.9062, 0.1875, 0.9062, 0.25, 0.875, 0.25, 0.875, 0.1875, 0.4062, 0.5625, 0.4375, 0.5625, 0.4375, 0.5625, 0.4062, 0.5625, 0.9062, 0.125, 0.9062, 0.1875, 0.875, 0.1875, 0.875, 0.125, 0.5938, 0.5625, 0.625, 0.5625, 0.625, 0.5625, 0.5938, 0.5625, 0.9062, 0.0625, 0.9062, 0.125, 0.875, 0.125, 0.875, 0.0625, 0.9062, 0.5, 0.9062, 0.5625, 0.875, 0.5625, 0.875, 0.5, 0.9062, 0.5625, 0.9375, 0.5625, 0.9375, 0.5625, 0.9062, 0.5625, 0.8906, 0.0, 0.9062, 0.0625, 0.875, 0.0625, 0.9062, 0.4375, 0.9062, 0.5, 0.875, 0.5, 0.875, 0.4375, 0.1562, 0.5625, 0.1875, 0.5625, 0.1875, 0.5625, 0.1562, 0.5625, 0.875, 0.125, 0.875, 0.1875, 0.8438, 0.1875, 0.8438, 0.125, 0.25, 0.5625, 0.2812, 0.5625, 0.2812, 0.5625, 0.25, 0.5625, 0.875, 0.0625, 0.875, 0.125, 0.8438, 0.125, 0.8438, 0.0625, 0.875, 0.5, 0.875, 0.5625, 0.8438, 0.5625, 0.8437, 0.5, 0.0625, 0.5625, 0.09375, 0.5625, 0.09375, 0.5625, 0.0625, 0.5625, 0.8594, 0.0, 0.875, 0.0625, 0.8438, 0.0625, 0.875, 0.4375, 0.875, 0.5, 0.8437, 0.5, 0.8438, 0.4375, 0.75, 0.5625, 0.7812, 0.5625, 0.7812, 0.5625, 0.75, 0.5625, 0.875, 0.375, 0.875, 0.4375, 0.8438, 0.4375, 0.8438, 0.375, 0.8125, 0.5625, 0.8438, 0.5625, 0.8438, 0.5625, 0.8125, 0.5625, 0.875, 0.3125, 0.875, 0.375, 0.8438, 0.375, 0.8438, 0.3125, 0.5625, 0.5625, 0.5938, 0.5625, 0.5938, 0.5625, 0.5625, 0.5625, 0.875, 0.25, 0.875, 0.3125, 0.8438, 0.3125, 0.8438, 0.25, 0.6562, 0.5625, 0.6875, 0.5625, 0.6875, 0.5625, 0.6562, 0.5625, 0.875, 0.1875, 0.875, 0.25, 0.8438, 0.25, 0.8438, 0.1875, 0.3125, 0.5625, 0.3438, 0.5625, 0.3438, 0.5625, 0.3125, 0.5625, 0.8438, 0.3125, 0.8438, 0.375, 0.8125, 0.375, 0.8125, 0.3125, 0.9688, 0.5625, 1.0, 0.5625, 1.0, 0.5625, 0.9688, 0.5625, 0.8438, 0.25, 0.8438, 0.3125, 0.8125, 0.3125, 0.8125, 0.25, 0.4688, 0.5625, 0.5, 0.5625, 0.5, 0.5625, 0.4688, 0.5625, 0.8438, 0.1875, 0.8438, 0.25, 0.8125, 0.25, 0.8125, 0.1875, 0.2188, 0.5625, 0.25, 0.5625, 0.25, 0.5625, 0.2188, 0.5625, 0.8438, 0.125, 0.8438, 0.1875, 0.8125, 0.1875, 0.8125, 0.125, 0.125, 0.5625, 0.1562, 0.5625, 0.1562, 0.5625, 0.125, 0.5625, 0.8438, 0.0625, 0.8438, 0.125, 0.8125, 0.125, 0.8125, 0.0625, 0.8437, 0.5, 0.8438, 0.5625, 0.8125, 0.5625, 0.8125, 0.5, 0.8281, 0.0, 0.8438, 0.0625, 0.8125, 0.0625, 0.8438, 0.4375, 0.8437, 0.5, 0.8125, 0.5, 0.8125, 0.4375, 0.625, 0.5625, 0.6562, 0.5625, 0.6562, 0.5625, 0.625, 0.5625, 0.8438, 0.375, 0.8438, 0.4375, 0.8125, 0.4375, 0.8125, 0.375, 0.7812, 0.5625, 0.8125, 0.5625, 0.8125, 0.5625, 0.7812, 0.5625, 0.8125, 0.0625, 0.8125, 0.125, 0.7812, 0.125, 0.7812, 0.0625, 0.8125, 0.5, 0.8125, 0.5625, 0.7812, 0.5625, 0.7812, 0.5, 0.5312, 0.5625, 0.5625, 0.5625, 0.5625, 0.5625, 0.5312, 0.5625, 0.7969, 0.0, 0.8125, 0.0625, 0.7812, 0.0625, 0.8125, 0.4375, 0.8125, 0.5, 0.7812, 0.5, 0.7812, 0.4375, 0.375, 0.5625, 0.4062, 0.5625, 0.4062, 0.5625, 0.375, 0.5625, 0.8125, 0.375, 0.8125, 0.4375, 0.7812, 0.4375, 0.7812, 0.375, 0.03125, 0.5625, 0.0625, 0.5625, 0.0625, 0.5625, 0.03125, 0.5625, 0.8125, 0.3125, 0.8125, 0.375, 0.7812, 0.375, 0.7812, 0.3125, 0.2812, 0.5625, 0.3125, 0.5625, 0.3125, 0.5625, 0.2812, 0.5625, 0.8125, 0.25, 0.8125, 0.3125, 0.7812, 0.3125, 0.7812, 0.25, 0.9375, 0.5625, 0.9688, 0.5625, 0.9688, 0.5625, 0.9375, 0.5625, 0.8125, 0.1875, 0.8125, 0.25, 0.7812, 0.25, 0.7812, 0.1875, 0.4375, 0.5625, 0.4688, 0.5625, 0.4688, 0.5625, 0.4375, 0.5625, 0.8125, 0.125, 0.8125, 0.1875, 0.7812, 0.1875, 0.7812, 0.125, 0.6875, 0.5625, 0.7188, 0.5625, 0.7188, 0.5625, 0.6875, 0.5625, 0.7188, 0.5625, 0.75, 0.5625, 0.75, 0.5625, 0.7188, 0.5625, 0.7812, 0.25, 0.7812, 0.3125, 0.75, 0.3125, 0.75, 0.25, 0.3438, 0.5625, 0.375, 0.5625, 0.375, 0.5625, 0.3438, 0.5625, 0.7812, 0.1875, 0.7812, 0.25, 0.75, 0.25, 0.75, 0.1875, 0.0, 0.5625, 0.03125, 0.5625, 0.03125, 0.5625, 0.0, 0.5625, 0.7812, 0.125, 0.7812, 0.1875, 0.75, 0.1875, 0.75, 0.125, 0.8438, 0.5625, 0.875, 0.5625, 0.875, 0.5625, 0.8438, 0.5625, 0.7812, 0.0625, 0.7812, 0.125, 0.75, 0.125, 0.75, 0.0625, 0.7812, 0.5, 0.7812, 0.5625, 0.75, 0.5625, 0.75, 0.5, 0.09375, 0.5625, 0.125, 0.5625, 0.125, 0.5625, 0.09375, 0.5625, 0.7656, 0.0, 0.7812, 0.0625, 0.75, 0.0625, 0.7812, 0.4375, 0.7812, 0.5, 0.75, 0.5, 0.75, 0.4375, 0.1875, 0.5625, 0.2188, 0.5625, 0.2188, 0.5625, 0.1875, 0.5625, 0.7812, 0.375, 0.7812, 0.4375, 0.75, 0.4375, 0.75, 0.375, 0.5, 0.5625, 0.5312, 0.5625, 0.5312, 0.5625, 0.5, 0.5625, 0.7812, 0.3125, 0.7812, 0.375, 0.75, 0.375, 0.75, 0.3125, 0.75, 0.75, 0.75, 0.8125, 0.7188, 0.8125, 0.7188, 0.75, 0.75, 0.6875, 0.75, 0.75, 0.7188, 0.75, 0.7188, 0.6875, 0.75, 0.625, 0.75, 0.6875, 0.7188, 0.6875, 0.7188, 0.625, 0.75, 0.5625, 0.75, 0.625, 0.7188, 0.625, 0.7188, 0.5625, 0.5937, 0.9375, 0.625, 0.9375, 0.625, 0.9375, 0.5937, 0.9375, 0.75, 0.875, 0.75, 0.9375, 0.7188, 0.9375, 0.7188, 0.875, 0.75, 0.8125, 0.75, 0.875, 0.7188, 0.875, 0.7188, 0.8125, 0.7188, 0.8125, 0.7188, 0.875, 0.6875, 0.875, 0.6875, 0.8125, 0.7188, 0.75, 0.7188, 0.8125, 0.6875, 0.8125, 0.6875, 0.75, 0.7188, 0.6875, 0.7188, 0.75, 0.6875, 0.75, 0.6875, 0.6875, 0.7188, 0.625, 0.7188, 0.6875, 0.6875, 0.6875, 0.6875, 0.625, 0.7188, 0.5625, 0.7188, 0.625, 0.6875, 0.625, 0.6875, 0.5625, 0.4375, 0.9375, 0.4687, 0.9375, 0.4687, 0.9375, 0.4375, 0.9375, 0.7188, 0.875, 0.7188, 0.9375, 0.6875, 0.9375, 0.6875, 0.875, 0.6875, 0.5625, 0.6875, 0.625, 0.6562, 0.625, 0.6562, 0.5625, 0.2812, 0.9375, 0.3125, 0.9375, 0.3125, 0.9375, 0.2812, 0.9375, 0.6875, 0.875, 0.6875, 0.9375, 0.6562, 0.9375, 0.6562, 0.875, 0.6875, 0.8125, 0.6875, 0.875, 0.6562, 0.875, 0.6562, 0.8125, 0.6875, 0.75, 0.6875, 0.8125, 0.6562, 0.8125, 0.6562, 0.75, 0.6875, 0.6875, 0.6875, 0.75, 0.6562, 0.75, 0.6562, 0.6875, 0.6875, 0.625, 0.6875, 0.6875, 0.6562, 0.6875, 0.6562, 0.625, 0.6562, 0.8125, 0.6562, 0.875, 0.625, 0.875, 0.625, 0.8125, 0.6562, 0.75, 0.6562, 0.8125, 0.625, 0.8125, 0.625, 0.75, 0.6562, 0.6875, 0.6562, 0.75, 0.625, 0.75, 0.625, 0.6875, 0.6562, 0.625, 0.6562, 0.6875, 0.625, 0.6875, 0.625, 0.625, 0.6562, 0.5625, 0.6562, 0.625, 0.625, 0.625, 0.625, 0.5625, 0.2188, 0.9375, 0.25, 0.9375, 0.25, 0.9375, 0.2188, 0.9375, 0.6562, 0.875, 0.6562, 0.9375, 0.625, 0.9375, 0.625, 0.875, 0.625, 0.5625, 0.625, 0.625, 0.5938, 0.625, 0.5938, 0.5625, 0.5312, 0.9375, 0.5625, 0.9375, 0.5625, 0.9375, 0.5312, 0.9375, 0.625, 0.875, 0.625, 0.9375, 0.5937, 0.9375, 0.5937, 0.875, 0.625, 0.8125, 0.625, 0.875, 0.5937, 0.875, 0.5938, 0.8125, 0.625, 0.75, 0.625, 0.8125, 0.5938, 0.8125, 0.5938, 0.75, 0.625, 0.6875, 0.625, 0.75, 0.5938, 0.75, 0.5938, 0.6875, 0.625, 0.625, 0.625, 0.6875, 0.5938, 0.6875, 0.5938, 0.625, 0.5938, 0.75, 0.5938, 0.8125, 0.5625, 0.8125, 0.5625, 0.75, 0.5938, 0.6875, 0.5938, 0.75, 0.5625, 0.75, 0.5625, 0.6875, 0.5938, 0.625, 0.5938, 0.6875, 0.5625, 0.6875, 0.5625, 0.625, 0.5938, 0.5625, 0.5938, 0.625, 0.5625, 0.625, 0.5625, 0.5625, 0.375, 0.9375, 0.4062, 0.9375, 0.4062, 0.9375, 0.375, 0.9375, 0.5937, 0.875, 0.5937, 0.9375, 0.5625, 0.9375, 0.5625, 0.875, 0.5938, 0.8125, 0.5937, 0.875, 0.5625, 0.875, 0.5625, 0.8125, 0.4687, 0.9375, 0.5, 0.9375, 0.5, 0.9375, 0.4687, 0.9375, 0.5625, 0.875, 0.5625, 0.9375, 0.5312, 0.9375, 0.5312, 0.875, 0.5625, 0.8125, 0.5625, 0.875, 0.5312, 0.875, 0.5312, 0.8125, 0.5625, 0.75, 0.5625, 0.8125, 0.5312, 0.8125, 0.5312, 0.75, 0.5625, 0.6875, 0.5625, 0.75, 0.5312, 0.75, 0.5312, 0.6875, 0.5625, 0.625, 0.5625, 0.6875, 0.5312, 0.6875, 0.5312, 0.625, 0.5625, 0.5625, 0.5625, 0.625, 0.5312, 0.625, 0.5312, 0.5625, 0.5312, 0.75, 0.5312, 0.8125, 0.5, 0.8125, 0.5, 0.75, 0.5312, 0.6875, 0.5312, 0.75, 0.5, 0.75, 0.5, 0.6875, 0.5312, 0.625, 0.5312, 0.6875, 0.5, 0.6875, 0.5, 0.625, 0.5312, 0.5625, 0.5312, 0.625, 0.5, 0.625, 0.5, 0.5625, 0.3125, 0.9375, 0.3437, 0.9375, 0.3437, 0.9375, 0.3125, 0.9375, 0.5312, 0.875, 0.5312, 0.9375, 0.5, 0.9375, 0.5, 0.875, 0.5312, 0.8125, 0.5312, 0.875, 0.5, 0.875, 0.5, 0.8125, 0.1563, 0.9375, 0.1875, 0.9375, 0.1875, 0.9375, 0.1563, 0.9375, 0.5, 0.875, 0.5, 0.9375, 0.4687, 0.9375, 0.4687, 0.875, 0.5, 0.8125, 0.5, 0.875, 0.4687, 0.875, 0.4687, 0.8125, 0.5, 0.75, 0.5, 0.8125, 0.4687, 0.8125, 0.4688, 0.75, 0.5, 0.6875, 0.5, 0.75, 0.4688, 0.75, 0.4687, 0.6875, 0.5, 0.625, 0.5, 0.6875, 0.4687, 0.6875, 0.4688, 0.625, 0.5, 0.5625, 0.5, 0.625, 0.4688, 0.625, 0.4688, 0.5625, 0.4687, 0.6875, 0.4688, 0.75, 0.4375, 0.75, 0.4375, 0.6875, 0.4688, 0.625, 0.4687, 0.6875, 0.4375, 0.6875, 0.4375, 0.625, 0.4688, 0.5625, 0.4688, 0.625, 0.4375, 0.625, 0.4375, 0.5625, 0.4062, 0.9375, 0.4375, 0.9375, 0.4375, 0.9375, 0.4062, 0.9375, 0.4687, 0.875, 0.4687, 0.9375, 0.4375, 0.9375, 0.4375, 0.875, 0.4687, 0.8125, 0.4687, 0.875, 0.4375, 0.875, 0.4375, 0.8125, 0.4688, 0.75, 0.4687, 0.8125, 0.4375, 0.8125, 0.4375, 0.75, 0.4375, 0.875, 0.4375, 0.9375, 0.4062, 0.9375, 0.4062, 0.875, 0.4375, 0.8125, 0.4375, 0.875, 0.4062, 0.875, 0.4062, 0.8125, 0.4375, 0.75, 0.4375, 0.8125, 0.4062, 0.8125, 0.4062, 0.75, 0.4375, 0.6875, 0.4375, 0.75, 0.4062, 0.75, 0.4062, 0.6875, 0.4375, 0.625, 0.4375, 0.6875, 0.4062, 0.6875, 0.4062, 0.625, 0.4375, 0.5625, 0.4375, 0.625, 0.4062, 0.625, 0.4062, 0.5625, 0.3437, 0.9375, 0.375, 0.9375, 0.375, 0.9375, 0.3437, 0.9375, 0.4062, 0.625, 0.4062, 0.6875, 0.375, 0.6875, 0.375, 0.625, 0.4062, 0.5625, 0.4062, 0.625, 0.375, 0.625, 0.375, 0.5625, 0.03125, 0.9375, 0.0625, 0.9375, 0.0625, 0.9375, 0.03125, 0.9375, 0.4062, 0.875, 0.4062, 0.9375, 0.375, 0.9375, 0.375, 0.875, 0.4062, 0.8125, 0.4062, 0.875, 0.375, 0.875, 0.375, 0.8125, 0.4062, 0.75, 0.4062, 0.8125, 0.375, 0.8125, 0.375, 0.75, 0.4062, 0.6875, 0.4062, 0.75, 0.375, 0.75, 0.375, 0.6875, 0.375, 0.875, 0.375, 0.9375, 0.3437, 0.9375, 0.3438, 0.875, 0.375, 0.8125, 0.375, 0.875, 0.3438, 0.875, 0.3438, 0.8125, 0.375, 0.75, 0.375, 0.8125, 0.3438, 0.8125, 0.3438, 0.75, 0.375, 0.6875, 0.375, 0.75, 0.3438, 0.75, 0.3438, 0.6875, 0.375, 0.625, 0.375, 0.6875, 0.3438, 0.6875, 0.3438, 0.625, 0.375, 0.5625, 0.375, 0.625, 0.3438, 0.625, 0.3438, 0.5625, 0.875, 0.9375, 0.9062, 0.9375, 0.9062, 0.9375, 0.875, 0.9375, 0.3438, 0.625, 0.3438, 0.6875, 0.3125, 0.6875, 0.3125, 0.625, 0.3438, 0.5625, 0.3438, 0.625, 0.3125, 0.625, 0.3125, 0.5625, 0.25, 0.9375, 0.2812, 0.9375, 0.2812, 0.9375, 0.25, 0.9375, 0.3438, 0.875, 0.3437, 0.9375, 0.3125, 0.9375, 0.3125, 0.875, 0.3438, 0.8125, 0.3438, 0.875, 0.3125, 0.875, 0.3125, 0.8125, 0.3438, 0.75, 0.3438, 0.8125, 0.3125, 0.8125, 0.3125, 0.75, 0.3438, 0.6875, 0.3438, 0.75, 0.3125, 0.75, 0.3125, 0.6875, 0.3125, 0.8125, 0.3125, 0.875, 0.2812, 0.875, 0.2812, 0.8125, 0.3125, 0.75, 0.3125, 0.8125, 0.2812, 0.8125, 0.2812, 0.75, 0.3125, 0.6875, 0.3125, 0.75, 0.2812, 0.75, 0.2812, 0.6875, 0.3125, 0.625, 0.3125, 0.6875, 0.2812, 0.6875, 0.2812, 0.625, 0.3125, 0.5625, 0.3125, 0.625, 0.2812, 0.625, 0.2812, 0.5625, 0.09375, 0.9375, 0.125, 0.9375, 0.125, 0.9375, 0.09375, 0.9375, 0.3125, 0.875, 0.3125, 0.9375, 0.2812, 0.9375, 0.2812, 0.875, 0.2812, 0.5625, 0.2812, 0.625, 0.25, 0.625, 0.25, 0.5625, 0.1875, 0.9375, 0.2188, 0.9375, 0.2188, 0.9375, 0.1875, 0.9375, 0.2812, 0.875, 0.2812, 0.9375, 0.25, 0.9375, 0.25, 0.875, 0.2812, 0.8125, 0.2812, 0.875, 0.25, 0.875, 0.25, 0.8125, 0.2812, 0.75, 0.2812, 0.8125, 0.25, 0.8125, 0.25, 0.75, 0.2812, 0.6875, 0.2812, 0.75, 0.25, 0.75, 0.25, 0.6875, 0.2812, 0.625, 0.2812, 0.6875, 0.25, 0.6875, 0.25, 0.625, 0.25, 0.8125, 0.25, 0.875, 0.2188, 0.875, 0.2188, 0.8125, 0.25, 0.75, 0.25, 0.8125, 0.2188, 0.8125, 0.2188, 0.75, 0.25, 0.6875, 0.25, 0.75, 0.2188, 0.75, 0.2188, 0.6875, 0.25, 0.625, 0.25, 0.6875, 0.2188, 0.6875, 0.2188, 0.625, 0.25, 0.5625, 0.25, 0.625, 0.2188, 0.625, 0.2188, 0.5625, 0.9688, 0.9375, 1.0, 0.9375, 1.0, 0.9375, 0.9688, 0.9375, 0.25, 0.875, 0.25, 0.9375, 0.2188, 0.9375, 0.2188, 0.875, 0.2188, 0.5625, 0.2188, 0.625, 0.1875, 0.625, 0.1875, 0.5625, 0.8125, 0.9375, 0.8438, 0.9375, 0.8438, 0.9375, 0.8125, 0.9375, 0.2188, 0.875, 0.2188, 0.9375, 0.1875, 0.9375, 0.1875, 0.875, 0.2188, 0.8125, 0.2188, 0.875, 0.1875, 0.875, 0.1875, 0.8125, 0.2188, 0.75, 0.2188, 0.8125, 0.1875, 0.8125, 0.1875, 0.75, 0.2188, 0.6875, 0.2188, 0.75, 0.1875, 0.75, 0.1875, 0.6875, 0.2188, 0.625, 0.2188, 0.6875, 0.1875, 0.6875, 0.1875, 0.625, 0.1875, 0.75, 0.1875, 0.8125, 0.1562, 0.8125, 0.1563, 0.75, 0.1875, 0.6875, 0.1875, 0.75, 0.1563, 0.75, 0.1563, 0.6875, 0.1875, 0.625, 0.1875, 0.6875, 0.1563, 0.6875, 0.1563, 0.625, 0.1875, 0.5625, 0.1875, 0.625, 0.1563, 0.625, 0.1562, 0.5625, 0.9062, 0.9375, 0.9375, 0.9375, 0.9375, 0.9375, 0.9062, 0.9375, 0.1875, 0.875, 0.1875, 0.9375, 0.1563, 0.9375, 0.1563, 0.875, 0.1875, 0.8125, 0.1875, 0.875, 0.1563, 0.875, 0.1562, 0.8125, 0.125, 0.9375, 0.1563, 0.9375, 0.1563, 0.9375, 0.125, 0.9375, 0.1563, 0.875, 0.1563, 0.9375, 0.125, 0.9375, 0.125, 0.875, 0.1562, 0.8125, 0.1563, 0.875, 0.125, 0.875, 0.125, 0.8125, 0.1563, 0.75, 0.1562, 0.8125, 0.125, 0.8125, 0.125, 0.75, 0.1563, 0.6875, 0.1563, 0.75, 0.125, 0.75, 0.125, 0.6875, 0.1563, 0.625, 0.1563, 0.6875, 0.125, 0.6875, 0.125, 0.625, 0.1562, 0.5625, 0.1563, 0.625, 0.125, 0.625, 0.125, 0.5625, 0.125, 0.6875, 0.125, 0.75, 0.09375, 0.75, 0.09375, 0.6875, 0.125, 0.625, 0.125, 0.6875, 0.09375, 0.6875, 0.09375, 0.625, 0.125, 0.5625, 0.125, 0.625, 0.09375, 0.625, 0.09375, 0.5625, 8.941e-08, 0.9375, 0.03125, 0.9375, 0.03125, 0.9375, 8.941e-08, 0.9375, 0.125, 0.875, 0.125, 0.9375, 0.09375, 0.9375, 0.09375, 0.875, 0.125, 0.8125, 0.125, 0.875, 0.09375, 0.875, 0.09375, 0.8125, 0.125, 0.75, 0.125, 0.8125, 0.09375, 0.8125, 0.09375, 0.75, 0.0625, 0.9375, 0.09375, 0.9375, 0.09375, 0.9375, 0.0625, 0.9375, 0.09375, 0.875, 0.09375, 0.9375, 0.0625, 0.9375, 0.0625, 0.875, 0.09375, 0.8125, 0.09375, 0.875, 0.0625, 0.875, 0.0625, 0.8125, 0.09375, 0.75, 0.09375, 0.8125, 0.0625, 0.8125, 0.0625, 0.75, 0.09375, 0.6875, 0.09375, 0.75, 0.0625, 0.75, 0.0625, 0.6875, 0.09375, 0.625, 0.09375, 0.6875, 0.0625, 0.6875, 0.0625, 0.625, 0.09375, 0.5625, 0.09375, 0.625, 0.0625, 0.625, 0.0625, 0.5625, 0.0625, 0.6875, 0.0625, 0.75, 0.03125, 0.75, 0.03125, 0.6875, 0.0625, 0.625, 0.0625, 0.6875, 0.03125, 0.6875, 0.03125, 0.625, 0.0625, 0.5625, 0.0625, 0.625, 0.03125, 0.625, 0.03125, 0.5625, 0.6875, 0.9375, 0.7188, 0.9375, 0.7188, 0.9375, 0.6875, 0.9375, 0.0625, 0.875, 0.0625, 0.9375, 0.03125, 0.9375, 0.03125, 0.875, 0.0625, 0.8125, 0.0625, 0.875, 0.03125, 0.875, 0.03125, 0.8125, 0.0625, 0.75, 0.0625, 0.8125, 0.03125, 0.8125, 0.03125, 0.75, 0.03125, 0.875, 0.03125, 0.9375, 8.941e-08, 0.9375, 2.98e-08, 0.875, 0.03125, 0.8125, 0.03125, 0.875, 2.98e-08, 0.875, 0.0, 0.8125, 0.03125, 0.75, 0.03125, 0.8125, 0.0, 0.8125, 2.98e-08, 0.75, 0.03125, 0.6875, 0.03125, 0.75, 2.98e-08, 0.75, 2.98e-08, 0.6875, 0.03125, 0.625, 0.03125, 0.6875, 2.98e-08, 0.6875, 0.0, 0.625, 0.03125, 0.5625, 0.03125, 0.625, 0.0, 0.625, 0.0, 0.5625, 0.9375, 0.9375, 0.9688, 0.9375, 0.9688, 0.9375, 0.9375, 0.9375, 1.0, 0.625, 1.0, 0.6875, 0.9688, 0.6875, 0.9688, 0.625, 1.0, 0.5625, 1.0, 0.625, 0.9688, 0.625, 0.9688, 0.5625, 0.8438, 0.9375, 0.875, 0.9375, 0.875, 0.9375, 0.8438, 0.9375, 1.0, 0.875, 1.0, 0.9375, 0.9688, 0.9375, 0.9688, 0.875, 1.0, 0.8125, 1.0, 0.875, 0.9688, 0.875, 0.9688, 0.8125, 1.0, 0.75, 1.0, 0.8125, 0.9688, 0.8125, 0.9688, 0.75, 1.0, 0.6875, 1.0, 0.75, 0.9688, 0.75, 0.9688, 0.6875, 0.9688, 0.875, 0.9688, 0.9375, 0.9375, 0.9375, 0.9375, 0.875, 0.9688, 0.8125, 0.9688, 0.875, 0.9375, 0.875, 0.9375, 0.8125, 0.9688, 0.75, 0.9688, 0.8125, 0.9375, 0.8125, 0.9375, 0.75, 0.9688, 0.6875, 0.9688, 0.75, 0.9375, 0.75, 0.9375, 0.6875, 0.9688, 0.625, 0.9688, 0.6875, 0.9375, 0.6875, 0.9375, 0.625, 0.9688, 0.5625, 0.9688, 0.625, 0.9375, 0.625, 0.9375, 0.5625, 0.75, 0.9375, 0.7812, 0.9375, 0.7812, 0.9375, 0.75, 0.9375, 0.9375, 0.625, 0.9375, 0.6875, 0.9062, 0.6875, 0.9062, 0.625, 0.9375, 0.5625, 0.9375, 0.625, 0.9062, 0.625, 0.9062, 0.5625, 0.7188, 0.9375, 0.75, 0.9375, 0.75, 0.9375, 0.7188, 0.9375, 0.9375, 0.875, 0.9375, 0.9375, 0.9062, 0.9375, 0.9062, 0.875, 0.9375, 0.8125, 0.9375, 0.875, 0.9062, 0.875, 0.9062, 0.8125, 0.9375, 0.75, 0.9375, 0.8125, 0.9062, 0.8125, 0.9062, 0.75, 0.9375, 0.6875, 0.9375, 0.75, 0.9062, 0.75, 0.9062, 0.6875, 0.9062, 0.8125, 0.9062, 0.875, 0.875, 0.875, 0.875, 0.8125, 0.9062, 0.75, 0.9062, 0.8125, 0.875, 0.8125, 0.875, 0.75, 0.9062, 0.6875, 0.9062, 0.75, 0.875, 0.75, 0.875, 0.6875, 0.9062, 0.625, 0.9062, 0.6875, 0.875, 0.6875, 0.875, 0.625, 0.9062, 0.5625, 0.9062, 0.625, 0.875, 0.625, 0.875, 0.5625, 0.625, 0.9375, 0.6562, 0.9375, 0.6562, 0.9375, 0.625, 0.9375, 0.9062, 0.875, 0.9062, 0.9375, 0.875, 0.9375, 0.875, 0.875, 0.875, 0.5625, 0.875, 0.625, 0.8438, 0.625, 0.8438, 0.5625, 0.7812, 0.9375, 0.8125, 0.9375, 0.8125, 0.9375, 0.7812, 0.9375, 0.875, 0.875, 0.875, 0.9375, 0.8438, 0.9375, 0.8438, 0.875, 0.875, 0.8125, 0.875, 0.875, 0.8438, 0.875, 0.8438, 0.8125, 0.875, 0.75, 0.875, 0.8125, 0.8438, 0.8125, 0.8438, 0.75, 0.875, 0.6875, 0.875, 0.75, 0.8438, 0.75, 0.8438, 0.6875, 0.875, 0.625, 0.875, 0.6875, 0.8438, 0.6875, 0.8438, 0.625, 0.8438, 0.75, 0.8438, 0.8125, 0.8125, 0.8125, 0.8125, 0.75, 0.8438, 0.6875, 0.8438, 0.75, 0.8125, 0.75, 0.8125, 0.6875, 0.8438, 0.625, 0.8438, 0.6875, 0.8125, 0.6875, 0.8125, 0.625, 0.8438, 0.5625, 0.8438, 0.625, 0.8125, 0.625, 0.8125, 0.5625, 0.5625, 0.9375, 0.5937, 0.9375, 0.5937, 0.9375, 0.5625, 0.9375, 0.8438, 0.875, 0.8438, 0.9375, 0.8125, 0.9375, 0.8125, 0.875, 0.8438, 0.8125, 0.8438, 0.875, 0.8125, 0.875, 0.8125, 0.8125, 0.5, 0.9375, 0.5312, 0.9375, 0.5312, 0.9375, 0.5, 0.9375, 0.8125, 0.875, 0.8125, 0.9375, 0.7812, 0.9375, 0.7812, 0.875, 0.8125, 0.8125, 0.8125, 0.875, 0.7812, 0.875, 0.7812, 0.8125, 0.8125, 0.75, 0.8125, 0.8125, 0.7812, 0.8125, 0.7812, 0.75, 0.8125, 0.6875, 0.8125, 0.75, 0.7812, 0.75, 0.7812, 0.6875, 0.8125, 0.625, 0.8125, 0.6875, 0.7812, 0.6875, 0.7812, 0.625, 0.8125, 0.5625, 0.8125, 0.625, 0.7812, 0.625, 0.7812, 0.5625, 0.7812, 0.75, 0.7812, 0.8125, 0.75, 0.8125, 0.75, 0.75, 0.7812, 0.6875, 0.7812, 0.75, 0.75, 0.75, 0.75, 0.6875, 0.7812, 0.625, 0.7812, 0.6875, 0.75, 0.6875, 0.75, 0.625, 0.7812, 0.5625, 0.7812, 0.625, 0.75, 0.625, 0.75, 0.5625, 0.6562, 0.9375, 0.6875, 0.9375, 0.6875, 0.9375, 0.6562, 0.9375, 0.7812, 0.875, 0.7812, 0.9375, 0.75, 0.9375, 0.75, 0.875, 0.7812, 0.8125, 0.7812, 0.875, 0.75, 0.875, 0.75, 0.8125, 0.5625, 0.9375, 0.5937, 0.9375, 0.5937, 0.9375, 0.5625, 0.9375, 0.6875, 0.9375, 0.7188, 0.9375, 0.7188, 0.9375, 0.6875, 0.9375, 0.125, 0.9375, 0.1563, 0.9375, 0.1563, 0.9375, 0.125, 0.9375, 0.875, 0.9375, 0.9062, 0.9375, 0.9062, 0.9375, 0.875, 0.9375, 8.941e-08, 0.9375, 0.03125, 0.9375, 0.03125, 0.9375, 8.941e-08, 0.9375, 0.5312, 0.9375, 0.5625, 0.9375, 0.5625, 0.9375, 0.5312, 0.9375, 0.25, 0.9375, 0.2812, 0.9375, 0.2812, 0.9375, 0.25, 0.9375, 0.09375, 0.9375, 0.125, 0.9375, 0.125, 0.9375, 0.09375, 0.9375, 0.5, 0.9375, 0.5312, 0.9375, 0.5312, 0.9375, 0.5, 0.9375, 0.6562, 0.9375, 0.6875, 0.9375, 0.6875, 0.9375, 0.6562, 0.9375, 0.4687, 0.9375, 0.5, 0.9375, 0.5, 0.9375, 0.4687, 0.9375, 0.8438, 0.9375, 0.875, 0.9375, 0.875, 0.9375, 0.8438, 0.9375, 0.0625, 0.9375, 0.09375, 0.9375, 0.09375, 0.9375, 0.0625, 0.9375, 0.2188, 0.9375, 0.25, 0.9375, 0.25, 0.9375, 0.2188, 0.9375, 0.9688, 0.9375, 1.0, 0.9375, 1.0, 0.9375, 0.9688, 0.9375, 0.4375, 0.9375, 0.4687, 0.9375, 0.4687, 0.9375, 0.4375, 0.9375, 0.625, 0.9375, 0.6562, 0.9375, 0.6562, 0.9375, 0.625, 0.9375, 0.3437, 0.9375, 0.375, 0.9375, 0.375, 0.9375, 0.3437, 0.9375, 0.75, 0.9375, 0.7812, 0.9375, 0.7812, 0.9375, 0.75, 0.9375, 0.8125, 0.9375, 0.8438, 0.9375, 0.8438, 0.9375, 0.8125, 0.9375, 0.9375, 0.9375, 0.9688, 0.9375, 0.9688, 0.9375, 0.9375, 0.9375, 0.03125, 0.9375, 0.0625, 0.9375, 0.0625, 0.9375, 0.03125, 0.9375, 0.1875, 0.9375, 0.2188, 0.9375, 0.2188, 0.9375, 0.1875, 0.9375, 0.3125, 0.9375, 0.3437, 0.9375, 0.3437, 0.9375, 0.3125, 0.9375, 0.4062, 0.9375, 0.4375, 0.9375, 0.4375, 0.9375, 0.4062, 0.9375, 0.5937, 0.9375, 0.625, 0.9375, 0.625, 0.9375, 0.5937, 0.9375, 0.7188, 0.9375, 0.75, 0.9375, 0.75, 0.9375, 0.7188, 0.9375, 0.375, 0.9375, 0.4062, 0.9375, 0.4062, 0.9375, 0.375, 0.9375, 0.7812, 0.9375, 0.8125, 0.9375, 0.8125, 0.9375, 0.7812, 0.9375, 0.9062, 0.9375, 0.9375, 0.9375, 0.9375, 0.9375, 0.9062, 0.9375, 0.1563, 0.9375, 0.1875, 0.9375, 0.1875, 0.9375, 0.1563, 0.9375, 0.2812, 0.9375, 0.3125, 0.9375, 0.3125, 0.9375, 0.2812, 0.9375, 0.875, 0.5625, 0.9062, 0.5625, 0.9062, 0.5625, 0.875, 0.5625])
me_sphere.materials.append(mat_material_001)
me_sphere.materials.append(mat_material_002)
me_sphere.use_remesh_fix_poles = True
me_sphere.use_remesh_preserve_attributes = False
me_sphere.update()

# ---- objects
ob_sphere = bpy.data.objects.new('Sphere', me_sphere)

# ---- transforms, parenting, visibility, modifiers, constraints
ob_sphere.location = (0.0, 0.0, 0.0)
ob_sphere.scale = (0.6538, 1.0, 0.6438)

# ---- collection membership
col_collection.objects.link(ob_sphere)

# ---- scene / render settings (as saved in the file)
scene.frame_start = 1; scene.frame_end = 250; scene.frame_set(1)
scene.render.engine = 'BLENDER_EEVEE_NEXT'
scene.cycles.sampling_pattern = 'TABULATED_SOBOL'
scene.cycles.use_light_tree = False
scene.view_settings.view_transform = 'Filmic'
bpy.context.view_layer.update()

# ---- added for rendering (the .blend has no active camera and no usable light): camera, sun
cam_auto = bpy.data.cameras.new('AutoCamera')
cam_auto.lens = 50.0
cam_auto.sensor_width = 36.0
cam_auto.clip_end = 1000.0
ob_auto_camera = bpy.data.objects.new('AutoCamera', cam_auto)
scene.collection.objects.link(ob_auto_camera)
ob_auto_camera.location = (2.47726, -2.94757, 2.57438)
ob_auto_camera.rotation_euler = (1.09748, -7.21219e-08, 0.694738)
scene.camera = ob_auto_camera
light_auto_sun = bpy.data.lights.new('AutoSun', 'SUN')
light_auto_sun.energy = 3.0
light_auto_sun.angle = 0.0523599
ob_auto_sun = bpy.data.objects.new('AutoSun', light_auto_sun)
scene.collection.objects.link(ob_auto_sun)
ob_auto_sun.rotation_euler = (0.872665, 0.174533, 0.523599)
bpy.context.view_layer.update()
